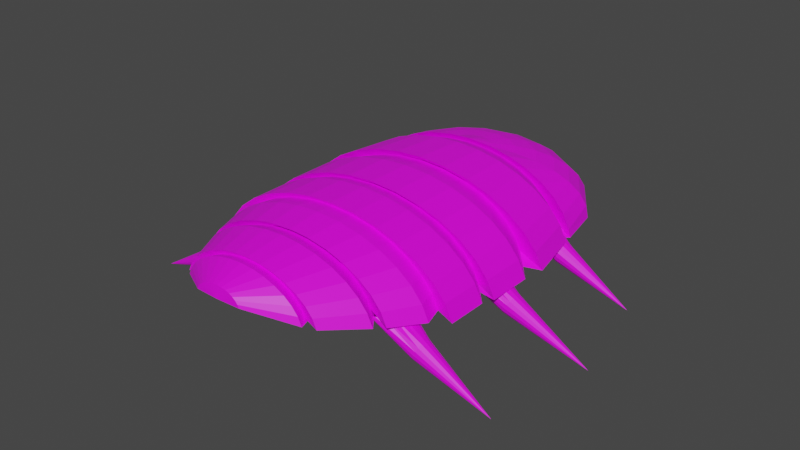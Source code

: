# Source: bug-sprite.blend  (saved by Blender 2.92.15; exported with 4.5.12 LTS)
import bpy
from mathutils import Matrix  # noqa: F401  (used for matrix-valued properties, if any)

bpy.ops.wm.read_factory_settings(use_empty=True)
scene = bpy.context.scene
scene.name = 'Scene'

# ---- collections
col_collection = bpy.data.collections.new('Collection'); scene.collection.children.link(col_collection)

# ---- images (referenced by path relative to the original .blend; pixels are not part of the script)
import os
ASSET_DIR = os.environ.get("B2B_ASSET_DIR", "")  # directory of the original .blend (textures are referenced by path, not embedded)
HERE = os.path.dirname(os.path.abspath(__file__))  # packed textures are extracted next to this script under _unpacked/

def load_image(name, relpath, width, height, colorspace="sRGB"):
    """Load a texture the original file referenced (path relative to the .blend, or extracted next to this script)."""
    p = next((c for c in (os.path.join(HERE, relpath), os.path.join(ASSET_DIR, relpath)) if relpath and os.path.exists(c)), "")
    if p:
        img = bpy.data.images.load(p, check_existing=True)
        img.name = name
    else:  # same state as the original file: an image datablock whose file is absent (Cycles renders it pink)
        img = bpy.data.images.new(name, width, height)
        img.source = "FILE"
        img.filepath = "//" + (relpath or name)
    img.colorspace_settings.name = colorspace
    return img
img_shell_png = load_image('shell.png', 'shell.png', 1024, 1024, 'sRGB')

# ---- materials (node trees are filled in below, after node groups)
mat_material_001 = bpy.data.materials.new('Material.001')
mat_material_001.use_transparent_shadow = False
mat_material_002 = bpy.data.materials.new('Material.002')
mat_material_002.use_transparent_shadow = False
mat_material_003 = bpy.data.materials.new('Material.003')
mat_material_003.use_transparent_shadow = False
mat_material_004 = bpy.data.materials.new('Material.004')
mat_material_004.use_transparent_shadow = False

# ---- material node trees
mat_material_001.use_nodes = True; mat_material_001.node_tree.nodes.clear()
_N = mat_material_001.node_tree.nodes; _L = mat_material_001.node_tree.links
n0 = _N.new('ShaderNodeBsdfPrincipled'); n0.name = 'Principled BSDF'; n0.location = (10, 300)
n0.distribution = 'GGX'
n0.subsurface_method = 'BURLEY'
n0.inputs[3].default_value = 1.45
n0.inputs[27].default_value = (0.0, 0.0, 0.0, 1.0)
n0.inputs[28].default_value = 1.0
n1 = _N.new('ShaderNodeOutputMaterial'); n1.name = 'Material Output'; n1.location = (300, 300)
n2 = _N.new('ShaderNodeTexImage'); n2.name = 'Image Texture'; n2.location = (-280, 280)
n2.image = img_shell_png
_L.new(n0.outputs[0], n1.inputs[0])
_L.new(n2.outputs[0], n0.inputs[0])
n1.is_active_output = True
mat_material_002.use_nodes = True; mat_material_002.node_tree.nodes.clear()
_N = mat_material_002.node_tree.nodes; _L = mat_material_002.node_tree.links
n0 = _N.new('ShaderNodeBsdfPrincipled'); n0.name = 'Principled BSDF'; n0.location = (10, 300)
n0.distribution = 'GGX'
n0.subsurface_method = 'BURLEY'
n0.inputs[3].default_value = 1.45
n0.inputs[27].default_value = (0.0, 0.0, 0.0, 1.0)
n0.inputs[28].default_value = 1.0
n1 = _N.new('ShaderNodeOutputMaterial'); n1.name = 'Material Output'; n1.location = (300, 300)
n2 = _N.new('ShaderNodeTexImage'); n2.name = 'Image Texture'; n2.location = (-280, 280)
n2.image = img_shell_png
_L.new(n0.outputs[0], n1.inputs[0])
_L.new(n2.outputs[0], n0.inputs[0])
n1.is_active_output = True
mat_material_003.use_nodes = True; mat_material_003.node_tree.nodes.clear()
_N = mat_material_003.node_tree.nodes; _L = mat_material_003.node_tree.links
n0 = _N.new('ShaderNodeBsdfPrincipled'); n0.name = 'Principled BSDF'; n0.location = (10, 300)
n0.distribution = 'GGX'
n0.subsurface_method = 'BURLEY'
n0.inputs[3].default_value = 1.45
n0.inputs[27].default_value = (0.0, 0.0, 0.0, 1.0)
n0.inputs[28].default_value = 1.0
n1 = _N.new('ShaderNodeOutputMaterial'); n1.name = 'Material Output'; n1.location = (300, 300)
n2 = _N.new('ShaderNodeTexImage'); n2.name = 'Image Texture'; n2.location = (-280, 280)
n2.image = img_shell_png
_L.new(n0.outputs[0], n1.inputs[0])
_L.new(n2.outputs[0], n0.inputs[0])
n1.is_active_output = True
mat_material_004.use_nodes = True; mat_material_004.node_tree.nodes.clear()
_N = mat_material_004.node_tree.nodes; _L = mat_material_004.node_tree.links
n0 = _N.new('ShaderNodeBsdfPrincipled'); n0.name = 'Principled BSDF'; n0.location = (10, 300)
n0.distribution = 'GGX'
n0.subsurface_method = 'BURLEY'
n0.inputs[3].default_value = 1.45
n0.inputs[27].default_value = (0.0, 0.0, 0.0, 1.0)
n0.inputs[28].default_value = 1.0
n1 = _N.new('ShaderNodeOutputMaterial'); n1.name = 'Material Output'; n1.location = (300, 300)
n2 = _N.new('ShaderNodeTexImage'); n2.name = 'Image Texture'; n2.location = (-280, 280)
n2.image = img_shell_png
_L.new(n0.outputs[0], n1.inputs[0])
_L.new(n2.outputs[0], n0.inputs[0])
n1.is_active_output = True

# ---- world
world_world = bpy.data.worlds.new('World'); scene.world = world_world
world_world.use_nodes = True; world_world.node_tree.nodes.clear()
_N = world_world.node_tree.nodes; _L = world_world.node_tree.links
n0 = _N.new('ShaderNodeOutputWorld'); n0.name = 'World Output'; n0.location = (300, 300)
n1 = _N.new('ShaderNodeBackground'); n1.name = 'Background'; n1.location = (10, 300)
n1.inputs[0].default_value = (0.05088, 0.05088, 0.05088, 1.0)
_L.new(n1.outputs[0], n0.inputs[0])
n0.is_active_output = True
world_world.color = (0.05088, 0.05088, 0.05088)
world_world.use_sun_shadow = False
world_world.sun_shadow_jitter_overblur = 0.0

# ---- meshes
me_sphere = bpy.data.meshes.new('Sphere')
me_sphere.from_pydata([(-0.01945, 0.38, 0.3861), (-0.01945, 0.7653, 0.2784), (-0.01945, 0.8589, 0.2187), (-0.01945, 0.9285, 0.1507), (-0.01945, 0.9713, 0.07681), (-0.01945, 0.9858, 2.923e-08), (0.03674, 0.3688, 0.3861), (0.09077, 0.4992, 0.3637), (0.1406, 0.6195, 0.3273), (0.1842, 0.7248, 0.2784), (0.22, 0.8113, 0.2187), (0.2466, 0.8756, 0.1507), (0.263, 0.9151, 0.07681), (0.2686, 0.9285, 2.923e-08), (0.08438, 0.337, 0.3861), (0.1842, 0.4368, 0.3637), (0.2762, 0.5288, 0.3273), (0.3569, 0.6095, 0.2784), (0.423, 0.6756, 0.2187), (0.4722, 0.7248, 0.1507), (0.5025, 0.7551, 0.07681), (0.5127, 0.7653, 2.923e-08), (0.1162, 0.2893, 0.3861), (0.2466, 0.3434, 0.3637), (0.3669, 0.3932, 0.3273), (0.4722, 0.4368, 0.2784), (0.5587, 0.4726, 0.2187), (0.623, 0.4992, 0.1507), (0.6625, 0.5156, 0.07681), (0.6759, 0.5212, 2.923e-08), (0.1274, 0.2332, 0.4163), (0.2686, 0.2332, 0.3895), (0.3987, 0.2332, 0.3458), (0.5127, 0.2332, 0.287), (0.6063, 0.2332, 0.2154), (0.6759, 0.2332, 0.1338), (0.7187, 0.2332, 0.04512), (0.7332, 0.2332, -0.001404), (-0.01945, 0.2332, 0.4261), (-0.1663, 0.2332, 0.4163), (-0.3075, 0.2332, 0.3895), (-0.4376, 0.2332, 0.3458), (-0.5516, 0.2332, 0.287), (-0.6452, 0.2332, 0.2154), (-0.7148, 0.2332, 0.1338), (-0.7576, 0.2332, 0.04512), (-0.7721, 0.2332, -0.001404), (-0.1551, 0.2893, 0.3861), (-0.2855, 0.3434, 0.3637), (-0.4058, 0.3932, 0.3273), (-0.5111, 0.4368, 0.2784), (-0.5976, 0.4726, 0.2187), (-0.6619, 0.4992, 0.1507), (-0.7014, 0.5156, 0.07681), (-0.7148, 0.5212, 2.923e-08), (-0.1233, 0.337, 0.3861), (-0.2231, 0.4368, 0.3637), (-0.3151, 0.5288, 0.3273), (-0.3958, 0.6095, 0.2784), (-0.4619, 0.6756, 0.2187), (-0.5111, 0.7248, 0.1507), (-0.5414, 0.7551, 0.07681), (-0.5516, 0.7653, 2.923e-08), (-0.07564, 0.3688, 0.3861), (-0.1297, 0.4992, 0.3637), (-0.1795, 0.6195, 0.3273), (-0.2231, 0.7248, 0.2784), (-0.2589, 0.8113, 0.2187), (-0.2855, 0.8756, 0.1507), (-0.3019, 0.9151, 0.07681), (-0.3075, 0.9285, 2.923e-08), (-0.01945, 0.5212, 0.3637), (-0.01945, 0.6513, 0.3273), (0.09474, 0.2726, 0.3761), (0.2045, 0.2726, 0.3552), (0.3057, 0.2726, 0.3212), (0.3944, 0.2726, 0.2755), (0.4672, 0.2726, 0.2198), (0.5213, 0.2726, 0.1563), (0.5546, 0.2726, 0.08735), (0.7077, 0.2726, 0.01566), (-0.01945, 0.2726, 0.3831), (-0.1336, 0.2726, 0.3761), (-0.2434, 0.2726, 0.3552), (-0.3446, 0.2726, 0.3212), (-0.4333, 0.2726, 0.2755), (-0.5061, 0.2726, 0.2198), (-0.5602, 0.2726, 0.1563), (-0.5935, 0.2726, 0.08735), (-0.7279, 0.2726, 0.01566), (0.1387, 0.1148, 0.4303), (0.2908, 0.1148, 0.4014), (0.431, 0.1148, 0.3543), (0.5538, 0.1148, 0.291), (0.6547, 0.1148, 0.2139), (0.7296, 0.1148, 0.1259), (0.7757, 0.1148, 0.03044), (-0.01945, 0.1148, 0.4401), (-0.1776, 0.1148, 0.4303), (-0.3297, 0.1148, 0.4014), (-0.4699, 0.1148, 0.3543), (-0.5927, 0.1148, 0.291), (-0.6936, 0.1148, 0.2139), (-0.7685, 0.1148, 0.1259), (-0.8146, 0.1148, 0.03044), (0.1528, -0.2363, 0.4477), (0.3184, -0.2363, 0.4162), (0.4711, -0.2363, 0.365), (0.6049, -0.2363, 0.296), (0.7147, -0.2363, 0.212), (0.7963, -0.2363, 0.1162), (0.8465, -0.2363, 0.02258), (-0.01945, -0.2363, 0.4584), (-0.1917, -0.2363, 0.4477), (-0.3573, -0.2363, 0.4162), (-0.51, -0.2363, 0.365), (-0.6438, -0.2363, 0.296), (-0.7536, -0.2363, 0.212), (-0.8352, -0.2363, 0.1162), (-0.8854, -0.2363, 0.02258), (0.1175, -0.1961, 0.4132), (0.2492, -0.1961, 0.3881), (0.3706, -0.1961, 0.3474), (0.477, -0.1961, 0.2926), (0.5644, -0.1961, 0.2258), (0.6292, -0.1961, 0.1496), (0.6692, -0.1961, 0.0669), (-0.01945, -0.1961, 0.4217), (-0.1564, -0.1961, 0.4132), (-0.2881, -0.1961, 0.3881), (-0.4095, -0.1961, 0.3474), (-0.5159, -0.1961, 0.2926), (-0.6032, -0.1961, 0.2258), (-0.6681, -0.1961, 0.1496), (-0.7081, -0.1961, 0.0669), (0.1483, -0.3695, 0.4433), (0.3097, -0.3695, 0.4126), (0.4583, -0.3695, 0.3627), (0.5887, -0.3695, 0.2956), (0.6956, -0.3695, 0.2138), (0.7751, -0.3695, 0.1204), (0.824, -0.3695, 0.01916), (-0.01945, -0.3695, 0.4537), (-0.1872, -0.3695, 0.4433), (-0.3486, -0.3695, 0.4126), (-0.4972, -0.3695, 0.3627), (-0.6275, -0.3695, 0.2956), (-0.7345, -0.3695, 0.2138), (-0.814, -0.3695, 0.1204), (-0.8629, -0.3695, 0.01916), (0.1483, -0.6585, 0.4433), (0.3097, -0.6585, 0.4126), (0.4583, -0.6585, 0.3627), (0.5887, -0.6585, 0.2956), (0.6956, -0.6585, 0.2138), (0.7751, -0.6585, 0.1204), (0.824, -0.6585, 0.01916), (-0.01945, -0.6585, 0.4537), (-0.1872, -0.6585, 0.4433), (-0.3486, -0.6585, 0.4126), (-0.4972, -0.6585, 0.3627), (-0.6275, -0.6585, 0.2956), (-0.7345, -0.6585, 0.2138), (-0.814, -0.6585, 0.1204), (-0.8629, -0.6585, 0.01916), (0.1235, -0.6286, 0.419), (0.2609, -0.6286, 0.3929), (0.3875, -0.6286, 0.3504), (0.4985, -0.6286, 0.2932), (0.5896, -0.6286, 0.2235), (0.6573, -0.6286, 0.144), (0.699, -0.6286, 0.05772), (-0.01945, -0.6286, 0.4279), (-0.1624, -0.6286, 0.419), (-0.2998, -0.6286, 0.3929), (-0.4264, -0.6286, 0.3504), (-0.5374, -0.6286, 0.2932), (-0.6285, -0.6286, 0.2235), (-0.6962, -0.6286, 0.144), (-0.7379, -0.6286, 0.05772), (0.1439, -0.7349, 0.439), (0.3009, -0.7349, 0.4091), (0.4456, -0.7349, 0.3605), (0.5725, -0.7349, 0.2952), (0.6766, -0.7349, 0.2155), (0.7539, -0.7349, 0.1247), (0.8016, -0.7349, 0.02608), (-0.01945, -0.7349, 0.4491), (-0.1828, -0.7349, 0.439), (-0.3398, -0.7349, 0.4091), (-0.4845, -0.7349, 0.3605), (-0.6114, -0.7349, 0.2952), (-0.7155, -0.7349, 0.2155), (-0.7928, -0.7349, 0.1247), (-0.8404, -0.7349, 0.02608), (0.1439, -0.9918, 0.439), (0.3009, -0.9918, 0.4091), (0.4456, -0.9918, 0.3605), (0.5725, -0.9918, 0.2952), (0.6766, -0.9918, 0.2155), (0.7539, -0.9918, 0.1247), (0.8016, -0.9918, 0.02608), (-0.01945, -0.9918, 0.4491), (-0.1828, -0.9918, 0.439), (-0.3398, -0.9918, 0.4091), (-0.4845, -0.9918, 0.3605), (-0.6114, -0.9918, 0.2952), (-0.7155, -0.9918, 0.2155), (-0.7928, -0.9918, 0.1247), (-0.8404, -0.9918, 0.02608), (0.1234, -0.9775, 0.419), (0.2608, -0.9775, 0.3928), (0.3874, -0.9775, 0.3504), (0.4984, -0.9775, 0.2932), (0.5895, -0.9775, 0.2235), (0.6572, -0.9775, 0.144), (0.6989, -0.9775, 0.05775), (-0.01945, -0.9775, 0.4278), (-0.1623, -0.9775, 0.419), (-0.2997, -0.9775, 0.3928), (-0.4263, -0.9775, 0.3504), (-0.5373, -0.9775, 0.2932), (-0.6284, -0.9775, 0.2235), (-0.6961, -0.9775, 0.144), (-0.7378, -0.9775, 0.05775), (0.1294, -1.091, 0.4248), (0.2725, -1.091, 0.3976), (0.4044, -1.091, 0.3533), (0.52, -1.091, 0.2937), (0.6148, -1.091, 0.2212), (0.6853, -1.091, 0.1384), (0.7287, -1.091, 0.04854), (-0.01945, -1.091, 0.434), (-0.1683, -1.091, 0.4248), (-0.3114, -1.091, 0.3976), (-0.4433, -1.091, 0.3533), (-0.5589, -1.091, 0.2937), (-0.6537, -1.091, 0.2212), (-0.7242, -1.091, 0.1384), (-0.7676, -1.091, 0.04854), (0.1099, -1.3, 0.4057), (0.2342, -1.3, 0.3821), (0.3488, -1.3, 0.3436), (0.4493, -1.3, 0.2919), (0.5317, -1.3, 0.2288), (0.593, -1.3, 0.1568), (0.6307, -1.3, 0.07878), (-0.01945, -1.3, 0.4137), (-0.1488, -1.3, 0.4057), (-0.2731, -1.3, 0.3821), (-0.3877, -1.3, 0.3436), (-0.4882, -1.3, 0.2919), (-0.5706, -1.3, 0.2288), (-0.6319, -1.3, 0.1568), (-0.6696, -1.3, 0.07878), (0.08287, -1.264, 0.3793), (0.1813, -1.264, 0.3606), (0.2719, -1.264, 0.3302), (0.3514, -1.264, 0.2892), (0.4166, -1.264, 0.2393), (0.4651, -1.264, 0.1824), (0.4949, -1.264, 0.1206), (-0.01945, -1.264, 0.3857), (-0.1218, -1.264, 0.3793), (-0.2202, -1.264, 0.3606), (-0.3108, -1.264, 0.3302), (-0.3903, -1.264, 0.2892), (-0.4555, -1.264, 0.2393), (-0.504, -1.264, 0.1824), (-0.5338, -1.264, 0.1206), (0.1025, -1.36, 0.3986), (0.2198, -1.36, 0.3762), (0.3279, -1.36, 0.34), (0.4227, -1.36, 0.2911), (0.5004, -1.36, 0.2317), (0.5582, -1.36, 0.1638), (0.5938, -1.36, 0.09016), (-0.01945, -1.36, 0.4061), (-0.1414, -1.36, 0.3986), (-0.2587, -1.36, 0.3762), (-0.3668, -1.36, 0.34), (-0.4616, -1.36, 0.2911), (-0.5393, -1.36, 0.2317), (-0.5971, -1.36, 0.1638), (-0.6327, -1.36, 0.09016), (0.07267, -1.599, 0.3694), (0.1612, -1.599, 0.3525), (0.2429, -1.599, 0.3251), (0.3144, -1.599, 0.2882), (0.3731, -1.599, 0.2433), (0.4168, -1.599, 0.1921), (0.4436, -1.599, 0.1365), (-0.01945, -1.599, 0.3751), (-0.1116, -1.599, 0.3694), (-0.2001, -1.599, 0.3525), (-0.2818, -1.599, 0.3251), (-0.3533, -1.599, 0.2882), (-0.412, -1.599, 0.2433), (-0.4557, -1.599, 0.1921), (-0.4825, -1.599, 0.1365), (0.05411, -1.584, 0.3512), (0.1248, -1.584, 0.3377), (0.19, -1.584, 0.3159), (0.2472, -1.584, 0.2864), (0.2941, -1.584, 0.2506), (0.3289, -1.584, 0.2096), (0.3504, -1.584, 0.1652), (-0.01945, -1.584, 0.3558), (-0.09301, -1.584, 0.3512), (-0.1637, -1.584, 0.3377), (-0.2289, -1.584, 0.3159), (-0.2861, -1.584, 0.2864), (-0.333, -1.584, 0.2506), (-0.3678, -1.584, 0.2096), (-0.3893, -1.584, 0.1652), (0.06164, -1.643, 0.3586), (0.1396, -1.643, 0.3437), (0.2115, -1.643, 0.3196), (0.2745, -1.643, 0.2872), (0.3261, -1.643, 0.2476), (0.3646, -1.643, 0.2025), (0.3882, -1.643, 0.1536), (-0.01945, -1.643, 0.3636), (-0.1005, -1.643, 0.3586), (-0.1785, -1.643, 0.3437), (-0.2504, -1.643, 0.3196), (-0.3133, -1.643, 0.2872), (-0.365, -1.643, 0.2476), (-0.4034, -1.643, 0.2025), (-0.4271, -1.643, 0.1536), (0.01011, -1.805, 0.3082), (0.03854, -1.805, 0.3028), (0.06474, -1.805, 0.294), (0.0877, -1.805, 0.2821), (0.1065, -1.805, 0.2677), (0.1205, -1.805, 0.2513), (0.1292, -1.805, 0.2334), (-0.01945, -1.805, 0.31), (-0.04901, -1.805, 0.3082), (-0.07744, -1.805, 0.3028), (-0.1036, -1.805, 0.294), (-0.1266, -1.805, 0.2821), (-0.1454, -1.805, 0.2677), (-0.1594, -1.805, 0.2513), (-0.1681, -1.805, 0.2334), (-0.01945, -1.818, 0.2399), (-0.01945, -0.5728, 0.06559)], [], [(72, 71, 7, 8), (1, 72, 8, 9), (2, 1, 9, 10), (3, 2, 10, 11), (4, 3, 11, 12), (5, 4, 12, 13), (0, 38, 6), (71, 0, 6, 7), (7, 6, 14, 15), (8, 7, 15, 16), (9, 8, 16, 17), (10, 9, 17, 18), (11, 10, 18, 19), (12, 11, 19, 20), (13, 12, 20, 21), (6, 38, 14), (19, 18, 26, 27), (20, 19, 27, 28), (21, 20, 28, 29), (14, 38, 22), (15, 14, 22, 23), (16, 15, 23, 24), (17, 16, 24, 25), (18, 17, 25, 26), (24, 23, 31, 32), (25, 24, 32, 33), (26, 25, 33, 34), (27, 26, 34, 35), (28, 27, 35, 36), (29, 28, 36, 37), (22, 38, 30), (23, 22, 30, 31), (40, 39, 47, 48), (41, 40, 48, 49), (42, 41, 49, 50), (43, 42, 50, 51), (44, 43, 51, 52), (45, 44, 52, 53), (46, 45, 53, 54), (39, 38, 47), (52, 51, 59, 60), (53, 52, 60, 61), (54, 53, 61, 62), (47, 38, 55), (48, 47, 55, 56), (49, 48, 56, 57), (50, 49, 57, 58), (51, 50, 58, 59), (56, 55, 63, 64), (57, 56, 64, 65), (58, 57, 65, 66), (59, 58, 66, 67), (60, 59, 67, 68), (61, 60, 68, 69), (62, 61, 69, 70), (55, 38, 63), (68, 67, 2, 3), (69, 68, 3, 4), (70, 69, 4, 5), (63, 38, 0), (64, 63, 0, 71), (65, 64, 71, 72), (66, 65, 72, 1), (67, 66, 1, 2), (38, 39, 82, 81), (36, 35, 78, 79), (44, 45, 88, 87), (37, 36, 79, 80), (45, 46, 89, 88), (31, 30, 73, 74), (39, 40, 83, 82), (32, 31, 74, 75), (40, 41, 84, 83), (33, 32, 75, 76), (41, 42, 85, 84), (34, 33, 76, 77), (42, 43, 86, 85), (30, 38, 81, 73), (35, 34, 77, 78), (43, 44, 87, 86), (79, 78, 95, 96), (73, 81, 97, 90), (82, 83, 99, 98), (74, 73, 90, 91), (81, 82, 98, 97), (83, 84, 100, 99), (75, 74, 91, 92), (84, 85, 101, 100), (76, 75, 92, 93), (85, 86, 102, 101), (77, 76, 93, 94), (86, 87, 103, 102), (78, 77, 94, 95), (87, 88, 104, 103), (100, 101, 116, 115), (93, 92, 107, 108), (101, 102, 117, 116), (94, 93, 108, 109), (102, 103, 118, 117), (95, 94, 109, 110), (103, 104, 119, 118), (96, 95, 110, 111), (90, 97, 112, 105), (98, 99, 114, 113), (91, 90, 105, 106), (97, 98, 113, 112), (99, 100, 115, 114), (92, 91, 106, 107), (105, 112, 127, 120), (113, 114, 129, 128), (106, 105, 120, 121), (112, 113, 128, 127), (114, 115, 130, 129), (107, 106, 121, 122), (115, 116, 131, 130), (108, 107, 122, 123), (116, 117, 132, 131), (109, 108, 123, 124), (117, 118, 133, 132), (110, 109, 124, 125), (118, 119, 134, 133), (111, 110, 125, 126), (123, 122, 137, 138), (132, 133, 148, 147), (124, 123, 138, 139), (133, 134, 149, 148), (125, 124, 139, 140), (120, 127, 142, 135), (126, 125, 140, 141), (127, 128, 143, 142), (128, 129, 144, 143), (129, 130, 145, 144), (121, 120, 135, 136), (130, 131, 146, 145), (122, 121, 136, 137), (131, 132, 147, 146), (147, 148, 163, 162), (139, 138, 153, 154), (148, 149, 164, 163), (140, 139, 154, 155), (135, 142, 157, 150), (141, 140, 155, 156), (142, 143, 158, 157), (143, 144, 159, 158), (144, 145, 160, 159), (136, 135, 150, 151), (145, 146, 161, 160), (137, 136, 151, 152), (146, 147, 162, 161), (138, 137, 152, 153), (163, 164, 179, 178), (155, 154, 169, 170), (150, 157, 172, 165), (156, 155, 170, 171), (157, 158, 173, 172), (158, 159, 174, 173), (159, 160, 175, 174), (151, 150, 165, 166), (160, 161, 176, 175), (152, 151, 166, 167), (161, 162, 177, 176), (153, 152, 167, 168), (162, 163, 178, 177), (154, 153, 168, 169), (170, 169, 184, 185), (165, 172, 187, 180), (171, 170, 185, 186), (172, 173, 188, 187), (173, 174, 189, 188), (174, 175, 190, 189), (166, 165, 180, 181), (175, 176, 191, 190), (167, 166, 181, 182), (176, 177, 192, 191), (168, 167, 182, 183), (177, 178, 193, 192), (169, 168, 183, 184), (178, 179, 194, 193), (180, 187, 202, 195), (186, 185, 200, 201), (187, 188, 203, 202), (188, 189, 204, 203), (189, 190, 205, 204), (181, 180, 195, 196), (190, 191, 206, 205), (182, 181, 196, 197), (191, 192, 207, 206), (183, 182, 197, 198), (192, 193, 208, 207), (184, 183, 198, 199), (193, 194, 209, 208), (185, 184, 199, 200), (201, 200, 215, 216), (202, 203, 218, 217), (203, 204, 219, 218), (204, 205, 220, 219), (196, 195, 210, 211), (205, 206, 221, 220), (197, 196, 211, 212), (206, 207, 222, 221), (198, 197, 212, 213), (207, 208, 223, 222), (199, 198, 213, 214), (208, 209, 224, 223), (200, 199, 214, 215), (195, 202, 217, 210), (217, 218, 233, 232), (218, 219, 234, 233), (219, 220, 235, 234), (211, 210, 225, 226), (220, 221, 236, 235), (212, 211, 226, 227), (221, 222, 237, 236), (213, 212, 227, 228), (222, 223, 238, 237), (214, 213, 228, 229), (223, 224, 239, 238), (215, 214, 229, 230), (210, 217, 232, 225), (216, 215, 230, 231), (234, 235, 250, 249), (226, 225, 240, 241), (235, 236, 251, 250), (227, 226, 241, 242), (236, 237, 252, 251), (228, 227, 242, 243), (237, 238, 253, 252), (229, 228, 243, 244), (238, 239, 254, 253), (230, 229, 244, 245), (225, 232, 247, 240), (231, 230, 245, 246), (232, 233, 248, 247), (233, 234, 249, 248), (249, 250, 265, 264), (241, 240, 255, 256), (250, 251, 266, 265), (242, 241, 256, 257), (251, 252, 267, 266), (243, 242, 257, 258), (252, 253, 268, 267), (244, 243, 258, 259), (253, 254, 269, 268), (245, 244, 259, 260), (240, 247, 262, 255), (246, 245, 260, 261), (247, 248, 263, 262), (248, 249, 264, 263), (256, 255, 270, 271), (265, 266, 281, 280), (257, 256, 271, 272), (266, 267, 282, 281), (258, 257, 272, 273), (267, 268, 283, 282), (259, 258, 273, 274), (268, 269, 284, 283), (260, 259, 274, 275), (255, 262, 277, 270), (261, 260, 275, 276), (262, 263, 278, 277), (263, 264, 279, 278), (264, 265, 280, 279), (280, 281, 296, 295), (272, 271, 286, 287), (281, 282, 297, 296), (273, 272, 287, 288), (282, 283, 298, 297), (274, 273, 288, 289), (283, 284, 299, 298), (275, 274, 289, 290), (270, 277, 292, 285), (276, 275, 290, 291), (277, 278, 293, 292), (278, 279, 294, 293), (279, 280, 295, 294), (271, 270, 285, 286), (296, 297, 312, 311), (288, 287, 302, 303), (297, 298, 313, 312), (289, 288, 303, 304), (298, 299, 314, 313), (290, 289, 304, 305), (285, 292, 307, 300), (291, 290, 305, 306), (292, 293, 308, 307), (293, 294, 309, 308), (294, 295, 310, 309), (286, 285, 300, 301), (295, 296, 311, 310), (287, 286, 301, 302), (303, 302, 317, 318), (312, 313, 328, 327), (304, 303, 318, 319), (313, 314, 329, 328), (305, 304, 319, 320), (300, 307, 322, 315), (306, 305, 320, 321), (307, 308, 323, 322), (308, 309, 324, 323), (309, 310, 325, 324), (301, 300, 315, 316), (310, 311, 326, 325), (302, 301, 316, 317), (311, 312, 327, 326), (327, 328, 343, 342), (319, 318, 333, 334), (328, 329, 344, 343), (320, 319, 334, 335), (315, 322, 337, 330), (321, 320, 335, 336), (322, 323, 338, 337), (323, 324, 339, 338), (324, 325, 340, 339), (316, 315, 330, 331), (325, 326, 341, 340), (317, 316, 331, 332), (326, 327, 342, 341), (318, 317, 332, 333), (336, 335, 345), (337, 338, 345), (338, 339, 345), (339, 340, 345), (331, 330, 345), (340, 341, 345), (332, 331, 345), (341, 342, 345), (333, 332, 345), (342, 343, 345), (334, 333, 345), (343, 344, 345), (335, 334, 345), (330, 337, 345), (46, 54, 346), (276, 291, 346), (194, 179, 346), (291, 306, 346), (79, 96, 346), (306, 321, 346), (37, 80, 346), (104, 88, 346), (126, 141, 346), (209, 194, 346), (89, 46, 346), (321, 336, 346), (141, 156, 346), (156, 171, 346), (70, 5, 346), (171, 186, 346), (134, 119, 346), (224, 209, 346), (54, 62, 346), (239, 224, 346), (186, 201, 346), (111, 126, 346), (254, 239, 346), (201, 216, 346), (88, 89, 346), (5, 13, 346), (21, 29, 346), (216, 231, 346), (269, 254, 346), (231, 246, 346), (284, 269, 346), (13, 21, 346), (299, 284, 346), (314, 299, 346), (119, 104, 346), (246, 261, 346), (62, 70, 346), (345, 344, 346), (179, 164, 346), (29, 37, 346), (329, 314, 346), (96, 111, 346), (261, 276, 346), (149, 134, 346), (336, 345, 346), (344, 329, 346), (80, 79, 346), (164, 149, 346)])
_uv = me_sphere.uv_layers.new(name='UVMap')
_uv.uv.foreach_set('vector', [0.5022, 0.6476, 0.502, 0.6281, 0.5203, 0.6251, 0.5279, 0.6435, 0.5023, 0.6652, 0.5022, 0.6476, 0.5279, 0.6435, 0.5346, 0.6601, 0.5024, 0.6808, 0.5023, 0.6652, 0.5346, 0.6601, 0.5404, 0.675, 0.5024, 0.6948, 0.5024, 0.6808, 0.5404, 0.675, 0.5455, 0.6882, 0.5023, 0.7075, 0.5024, 0.6948, 0.5455, 0.6882, 0.55, 0.7004, 0.5022, 0.7199, 0.5023, 0.7075, 0.55, 0.7004, 0.5545, 0.7122, 0.5017, 0.6065, 0.5015, 0.5825, 0.5115, 0.6048, 0.502, 0.6281, 0.5017, 0.6065, 0.5115, 0.6048, 0.5203, 0.6251, 0.5203, 0.6251, 0.5115, 0.6048, 0.52, 0.6002, 0.5364, 0.6165, 0.5279, 0.6435, 0.5203, 0.6251, 0.5364, 0.6165, 0.5509, 0.6318, 0.5346, 0.6601, 0.5279, 0.6435, 0.5509, 0.6318, 0.5635, 0.6458, 0.5404, 0.675, 0.5346, 0.6601, 0.5635, 0.6458, 0.5745, 0.6583, 0.5455, 0.6882, 0.5404, 0.675, 0.5745, 0.6583, 0.5841, 0.6695, 0.55, 0.7004, 0.5455, 0.6882, 0.5841, 0.6695, 0.5928, 0.6798, 0.5545, 0.7122, 0.55, 0.7004, 0.5928, 0.6798, 0.6013, 0.6897, 0.5115, 0.6048, 0.5015, 0.5825, 0.52, 0.6002, 0.5841, 0.6695, 0.5745, 0.6583, 0.6012, 0.6326, 0.6142, 0.6407, 0.5928, 0.6798, 0.5841, 0.6695, 0.6142, 0.6407, 0.626, 0.6479, 0.6013, 0.6897, 0.5928, 0.6798, 0.626, 0.6479, 0.6378, 0.655, 0.52, 0.6002, 0.5015, 0.5825, 0.5261, 0.593, 0.5364, 0.6165, 0.52, 0.6002, 0.5261, 0.593, 0.5486, 0.6031, 0.5509, 0.6318, 0.5364, 0.6165, 0.5486, 0.6031, 0.5688, 0.6135, 0.5635, 0.6458, 0.5509, 0.6318, 0.5688, 0.6135, 0.5863, 0.6235, 0.5745, 0.6583, 0.5635, 0.6458, 0.5863, 0.6235, 0.6012, 0.6326, 0.5688, 0.6135, 0.5486, 0.6031, 0.5539, 0.5853, 0.5786, 0.5894, 0.5863, 0.6235, 0.5688, 0.6135, 0.5786, 0.5894, 0.6008, 0.595, 0.6012, 0.6326, 0.5863, 0.6235, 0.6008, 0.595, 0.6196, 0.6013, 0.6142, 0.6407, 0.6012, 0.6326, 0.6196, 0.6013, 0.6356, 0.6071, 0.626, 0.6479, 0.6142, 0.6407, 0.6356, 0.6071, 0.6502, 0.6118, 0.6378, 0.655, 0.626, 0.6479, 0.6502, 0.6118, 0.6658, 0.6151, 0.5261, 0.593, 0.5015, 0.5825, 0.528, 0.5828, 0.5486, 0.6031, 0.5261, 0.593, 0.528, 0.5828, 0.5539, 0.5853, 0.4494, 0.5862, 0.4751, 0.5832, 0.4773, 0.5933, 0.4551, 0.6038, 0.4249, 0.5909, 0.4494, 0.5862, 0.4551, 0.6038, 0.4353, 0.6146, 0.4031, 0.5969, 0.4249, 0.5909, 0.4353, 0.6146, 0.4182, 0.6249, 0.3847, 0.6036, 0.4031, 0.5969, 0.4182, 0.6249, 0.4035, 0.6343, 0.369, 0.6097, 0.3847, 0.6036, 0.4035, 0.6343, 0.3908, 0.6424, 0.3548, 0.6146, 0.369, 0.6097, 0.3908, 0.6424, 0.3793, 0.6496, 0.3397, 0.6183, 0.3548, 0.6146, 0.3793, 0.6496, 0.3681, 0.6565, 0.4751, 0.5832, 0.5015, 0.5825, 0.4773, 0.5933, 0.3908, 0.6424, 0.4035, 0.6343, 0.4305, 0.6592, 0.4211, 0.6703, 0.3793, 0.6496, 0.3908, 0.6424, 0.4211, 0.6703, 0.4124, 0.6803, 0.3681, 0.6565, 0.3793, 0.6496, 0.4124, 0.6803, 0.4041, 0.69, 0.4773, 0.5933, 0.5015, 0.5825, 0.4835, 0.6004, 0.4551, 0.6038, 0.4773, 0.5933, 0.4835, 0.6004, 0.4675, 0.617, 0.4353, 0.6146, 0.4551, 0.6038, 0.4675, 0.617, 0.4534, 0.6325, 0.4182, 0.6249, 0.4353, 0.6146, 0.4534, 0.6325, 0.4412, 0.6466, 0.4035, 0.6343, 0.4182, 0.6249, 0.4412, 0.6466, 0.4305, 0.6592, 0.4675, 0.617, 0.4835, 0.6004, 0.492, 0.6049, 0.4837, 0.6253, 0.4534, 0.6325, 0.4675, 0.617, 0.4837, 0.6253, 0.4765, 0.6438, 0.4412, 0.6466, 0.4534, 0.6325, 0.4765, 0.6438, 0.4701, 0.6605, 0.4305, 0.6592, 0.4412, 0.6466, 0.4701, 0.6605, 0.4645, 0.6753, 0.4211, 0.6703, 0.4305, 0.6592, 0.4645, 0.6753, 0.4595, 0.6885, 0.4124, 0.6803, 0.4211, 0.6703, 0.4595, 0.6885, 0.4548, 0.7005, 0.4041, 0.69, 0.4124, 0.6803, 0.4548, 0.7005, 0.4503, 0.7121, 0.4835, 0.6004, 0.5015, 0.5825, 0.492, 0.6049, 0.4595, 0.6885, 0.4645, 0.6753, 0.5024, 0.6808, 0.5024, 0.6948, 0.4548, 0.7005, 0.4595, 0.6885, 0.5024, 0.6948, 0.5023, 0.7075, 0.4503, 0.7121, 0.4548, 0.7005, 0.5023, 0.7075, 0.5022, 0.7199, 0.492, 0.6049, 0.5015, 0.5825, 0.5017, 0.6065, 0.4837, 0.6253, 0.492, 0.6049, 0.5017, 0.6065, 0.502, 0.6281, 0.4765, 0.6438, 0.4837, 0.6253, 0.502, 0.6281, 0.5022, 0.6476, 0.4701, 0.6605, 0.4765, 0.6438, 0.5022, 0.6476, 0.5023, 0.6652, 0.4645, 0.6753, 0.4701, 0.6605, 0.5023, 0.6652, 0.5024, 0.6808, 0.5015, 0.5825, 0.4751, 0.5832, 0.4794, 0.5733, 0.5014, 0.573, 0.6502, 0.6118, 0.6356, 0.6071, 0.6237, 0.5822, 0.6398, 0.585, 0.369, 0.6097, 0.3548, 0.6146, 0.3642, 0.588, 0.38, 0.5848, 0.6658, 0.6151, 0.6502, 0.6118, 0.6398, 0.585, 0.6543, 0.5879, 0.3548, 0.6146, 0.3397, 0.6183, 0.35, 0.5912, 0.3642, 0.588, 0.5539, 0.5853, 0.528, 0.5828, 0.5234, 0.5729, 0.5451, 0.5739, 0.4751, 0.5832, 0.4494, 0.5862, 0.4578, 0.5747, 0.4794, 0.5733, 0.5786, 0.5894, 0.5539, 0.5853, 0.5451, 0.5739, 0.5663, 0.5754, 0.4494, 0.5862, 0.4249, 0.5909, 0.4368, 0.5767, 0.4578, 0.5747, 0.6008, 0.595, 0.5786, 0.5894, 0.5663, 0.5754, 0.5868, 0.5773, 0.4249, 0.5909, 0.4031, 0.5969, 0.4165, 0.5791, 0.4368, 0.5767, 0.6196, 0.6013, 0.6008, 0.595, 0.5868, 0.5773, 0.6061, 0.5796, 0.4031, 0.5969, 0.3847, 0.6036, 0.3974, 0.5818, 0.4165, 0.5791, 0.528, 0.5828, 0.5015, 0.5825, 0.5014, 0.573, 0.5234, 0.5729, 0.6356, 0.6071, 0.6196, 0.6013, 0.6061, 0.5796, 0.6237, 0.5822, 0.3847, 0.6036, 0.369, 0.6097, 0.38, 0.5848, 0.3974, 0.5818, 0.6398, 0.585, 0.6237, 0.5822, 0.6563, 0.5469, 0.6742, 0.5493, 0.5234, 0.5729, 0.5014, 0.573, 0.501, 0.5444, 0.5309, 0.5442, 0.4794, 0.5733, 0.4578, 0.5747, 0.4421, 0.5458, 0.4713, 0.5448, 0.5451, 0.5739, 0.5234, 0.5729, 0.5309, 0.5442, 0.5601, 0.5445, 0.5014, 0.573, 0.4794, 0.5733, 0.4713, 0.5448, 0.501, 0.5444, 0.4578, 0.5747, 0.4368, 0.5767, 0.4142, 0.5468, 0.4421, 0.5458, 0.5663, 0.5754, 0.5451, 0.5739, 0.5601, 0.5445, 0.5881, 0.5449, 0.4368, 0.5767, 0.4165, 0.5791, 0.3887, 0.5478, 0.4142, 0.5468, 0.5868, 0.5773, 0.5663, 0.5754, 0.5881, 0.5449, 0.6138, 0.5452, 0.4165, 0.5791, 0.3974, 0.5818, 0.3661, 0.549, 0.3887, 0.5478, 0.6061, 0.5796, 0.5868, 0.5773, 0.6138, 0.5452, 0.6365, 0.5458, 0.3974, 0.5818, 0.38, 0.5848, 0.3465, 0.5507, 0.3661, 0.549, 0.6237, 0.5822, 0.6061, 0.5796, 0.6365, 0.5458, 0.6563, 0.5469, 0.38, 0.5848, 0.3642, 0.588, 0.3288, 0.5536, 0.3465, 0.5507, 0.4142, 0.5468, 0.3887, 0.5478, 0.3754, 0.4926, 0.4033, 0.4893, 0.6138, 0.5452, 0.5881, 0.5449, 0.5972, 0.4869, 0.6253, 0.4895, 0.3887, 0.5478, 0.3661, 0.549, 0.3512, 0.4963, 0.3754, 0.4926, 0.6365, 0.5458, 0.6138, 0.5452, 0.6253, 0.4895, 0.6496, 0.4925, 0.3661, 0.549, 0.3465, 0.5507, 0.3303, 0.4991, 0.3512, 0.4963, 0.6563, 0.5469, 0.6365, 0.5458, 0.6496, 0.4925, 0.6707, 0.4947, 0.3465, 0.5507, 0.3288, 0.5536, 0.31, 0.5003, 0.3303, 0.4991, 0.6742, 0.5493, 0.6563, 0.5469, 0.6707, 0.4947, 0.6911, 0.4952, 0.5309, 0.5442, 0.501, 0.5444, 0.5002, 0.4847, 0.5336, 0.4847, 0.4713, 0.5448, 0.4421, 0.5458, 0.4342, 0.487, 0.4668, 0.4855, 0.5601, 0.5445, 0.5309, 0.5442, 0.5336, 0.4847, 0.5663, 0.4854, 0.501, 0.5444, 0.4713, 0.5448, 0.4668, 0.4855, 0.5002, 0.4847, 0.4421, 0.5458, 0.4142, 0.5468, 0.4033, 0.4893, 0.4342, 0.487, 0.5881, 0.5449, 0.5601, 0.5445, 0.5663, 0.4854, 0.5972, 0.4869, 0.5336, 0.4847, 0.5002, 0.4847, 0.5, 0.4753, 0.5276, 0.475, 0.4668, 0.4855, 0.4342, 0.487, 0.4455, 0.4761, 0.4725, 0.4756, 0.5663, 0.4854, 0.5336, 0.4847, 0.5276, 0.475, 0.5546, 0.4748, 0.5002, 0.4847, 0.4668, 0.4855, 0.4725, 0.4756, 0.5, 0.4753, 0.4342, 0.487, 0.4033, 0.4893, 0.4195, 0.4765, 0.4455, 0.4761, 0.5972, 0.4869, 0.5663, 0.4854, 0.5546, 0.4748, 0.5807, 0.4746, 0.4033, 0.4893, 0.3754, 0.4926, 0.3948, 0.4768, 0.4195, 0.4765, 0.6253, 0.4895, 0.5972, 0.4869, 0.5807, 0.4746, 0.6054, 0.4742, 0.3754, 0.4926, 0.3512, 0.4963, 0.3718, 0.477, 0.3948, 0.4768, 0.6496, 0.4925, 0.6253, 0.4895, 0.6054, 0.4742, 0.6284, 0.4738, 0.3512, 0.4963, 0.3303, 0.4991, 0.351, 0.4772, 0.3718, 0.477, 0.6707, 0.4947, 0.6496, 0.4925, 0.6284, 0.4738, 0.6492, 0.4734, 0.3303, 0.4991, 0.31, 0.5003, 0.3327, 0.4773, 0.351, 0.4772, 0.6911, 0.4952, 0.6707, 0.4947, 0.6492, 0.4734, 0.6674, 0.4729, 0.6054, 0.4742, 0.5807, 0.4746, 0.5943, 0.442, 0.6221, 0.4407, 0.3718, 0.477, 0.351, 0.4772, 0.3304, 0.4427, 0.3521, 0.4431, 0.6284, 0.4738, 0.6054, 0.4742, 0.6221, 0.4407, 0.6468, 0.4394, 0.351, 0.4772, 0.3327, 0.4773, 0.3096, 0.4432, 0.3304, 0.4427, 0.6492, 0.4734, 0.6284, 0.4738, 0.6468, 0.4394, 0.6686, 0.4386, 0.5276, 0.475, 0.5, 0.4753, 0.4996, 0.4442, 0.5322, 0.4437, 0.6674, 0.4729, 0.6492, 0.4734, 0.6686, 0.4386, 0.6888, 0.4386, 0.5, 0.4753, 0.4725, 0.4756, 0.4669, 0.4445, 0.4996, 0.4442, 0.4725, 0.4756, 0.4455, 0.4761, 0.4351, 0.4445, 0.4669, 0.4445, 0.4455, 0.4761, 0.4195, 0.4765, 0.4048, 0.4443, 0.4351, 0.4445, 0.5546, 0.4748, 0.5276, 0.475, 0.5322, 0.4437, 0.5641, 0.443, 0.4195, 0.4765, 0.3948, 0.4768, 0.377, 0.4437, 0.4048, 0.4443, 0.5807, 0.4746, 0.5546, 0.4748, 0.5641, 0.443, 0.5943, 0.442, 0.3948, 0.4768, 0.3718, 0.477, 0.3521, 0.4431, 0.377, 0.4437, 0.3521, 0.4431, 0.3304, 0.4427, 0.3303, 0.3975, 0.3519, 0.397, 0.6468, 0.4394, 0.6221, 0.4407, 0.6205, 0.3933, 0.6451, 0.3936, 0.3304, 0.4427, 0.3096, 0.4432, 0.3105, 0.3963, 0.3303, 0.3975, 0.6686, 0.4386, 0.6468, 0.4394, 0.6451, 0.3936, 0.6664, 0.3938, 0.5322, 0.4437, 0.4996, 0.4442, 0.4988, 0.3942, 0.5311, 0.394, 0.6888, 0.4386, 0.6686, 0.4386, 0.6664, 0.3938, 0.6864, 0.3921, 0.4996, 0.4442, 0.4669, 0.4445, 0.4664, 0.3947, 0.4988, 0.3942, 0.4669, 0.4445, 0.4351, 0.4445, 0.4347, 0.3951, 0.4664, 0.3947, 0.4351, 0.4445, 0.4048, 0.4443, 0.4045, 0.3954, 0.4347, 0.3951, 0.5641, 0.443, 0.5322, 0.4437, 0.5311, 0.394, 0.5627, 0.3937, 0.4048, 0.4443, 0.377, 0.4437, 0.3766, 0.396, 0.4045, 0.3954, 0.5943, 0.442, 0.5641, 0.443, 0.5627, 0.3937, 0.5928, 0.3934, 0.377, 0.4437, 0.3521, 0.4431, 0.3519, 0.397, 0.3766, 0.396, 0.6221, 0.4407, 0.5943, 0.442, 0.5928, 0.3934, 0.6205, 0.3933, 0.3303, 0.3975, 0.3105, 0.3963, 0.3283, 0.3815, 0.3469, 0.3832, 0.6664, 0.3938, 0.6451, 0.3936, 0.6287, 0.382, 0.6497, 0.3799, 0.5311, 0.394, 0.4988, 0.3942, 0.4987, 0.3874, 0.5268, 0.387, 0.6864, 0.3921, 0.6664, 0.3938, 0.6497, 0.3799, 0.6679, 0.3777, 0.4988, 0.3942, 0.4664, 0.3947, 0.4706, 0.3877, 0.4987, 0.3874, 0.4664, 0.3947, 0.4347, 0.3951, 0.4429, 0.3876, 0.4706, 0.3877, 0.4347, 0.3951, 0.4045, 0.3954, 0.4164, 0.3871, 0.4429, 0.3876, 0.5627, 0.3937, 0.5311, 0.394, 0.5268, 0.387, 0.5543, 0.3864, 0.4045, 0.3954, 0.3766, 0.396, 0.3914, 0.3861, 0.4164, 0.3871, 0.5928, 0.3934, 0.5627, 0.3937, 0.5543, 0.3864, 0.5807, 0.3853, 0.3766, 0.396, 0.3519, 0.397, 0.3681, 0.3848, 0.3914, 0.3861, 0.6205, 0.3933, 0.5928, 0.3934, 0.5807, 0.3853, 0.6056, 0.3838, 0.3519, 0.397, 0.3303, 0.3975, 0.3469, 0.3832, 0.3681, 0.3848, 0.6451, 0.3936, 0.6205, 0.3933, 0.6056, 0.3838, 0.6287, 0.382, 0.6497, 0.3799, 0.6287, 0.382, 0.6388, 0.3603, 0.6594, 0.3575, 0.5268, 0.387, 0.4987, 0.3874, 0.4984, 0.3689, 0.5296, 0.3683, 0.6679, 0.3777, 0.6497, 0.3799, 0.6594, 0.3575, 0.6782, 0.3555, 0.4987, 0.3874, 0.4706, 0.3877, 0.4672, 0.369, 0.4984, 0.3689, 0.4706, 0.3877, 0.4429, 0.3876, 0.4368, 0.3685, 0.4672, 0.369, 0.4429, 0.3876, 0.4164, 0.3871, 0.4079, 0.3674, 0.4368, 0.3685, 0.5543, 0.3864, 0.5268, 0.387, 0.5296, 0.3683, 0.5599, 0.3672, 0.4164, 0.3871, 0.3914, 0.3861, 0.3812, 0.3656, 0.4079, 0.3674, 0.5807, 0.3853, 0.5543, 0.3864, 0.5599, 0.3672, 0.5887, 0.3655, 0.3914, 0.3861, 0.3681, 0.3848, 0.3573, 0.3632, 0.3812, 0.3656, 0.6056, 0.3838, 0.5807, 0.3853, 0.5887, 0.3655, 0.6151, 0.3632, 0.3681, 0.3848, 0.3469, 0.3832, 0.3365, 0.3607, 0.3573, 0.3632, 0.6287, 0.382, 0.6056, 0.3838, 0.6151, 0.3632, 0.6388, 0.3603, 0.3469, 0.3832, 0.3283, 0.3815, 0.3169, 0.359, 0.3365, 0.3607, 0.5296, 0.3683, 0.4984, 0.3689, 0.4978, 0.3256, 0.528, 0.3254, 0.6782, 0.3555, 0.6594, 0.3575, 0.6532, 0.3194, 0.6717, 0.3162, 0.4984, 0.3689, 0.4672, 0.369, 0.4675, 0.3261, 0.4978, 0.3256, 0.4672, 0.369, 0.4368, 0.3685, 0.4378, 0.326, 0.4675, 0.3261, 0.4368, 0.3685, 0.4079, 0.3674, 0.4098, 0.3254, 0.4378, 0.326, 0.5599, 0.3672, 0.5296, 0.3683, 0.528, 0.3254, 0.5575, 0.3248, 0.4079, 0.3674, 0.3812, 0.3656, 0.3842, 0.3245, 0.4098, 0.3254, 0.5887, 0.3655, 0.5599, 0.3672, 0.5575, 0.3248, 0.5853, 0.3239, 0.3812, 0.3656, 0.3573, 0.3632, 0.3613, 0.3235, 0.3842, 0.3245, 0.6151, 0.3632, 0.5887, 0.3655, 0.5853, 0.3239, 0.6108, 0.3226, 0.3573, 0.3632, 0.3365, 0.3607, 0.3412, 0.3219, 0.3613, 0.3235, 0.6388, 0.3603, 0.6151, 0.3632, 0.6108, 0.3226, 0.6334, 0.3211, 0.3365, 0.3607, 0.3169, 0.359, 0.3228, 0.3188, 0.3412, 0.3219, 0.6594, 0.3575, 0.6388, 0.3603, 0.6334, 0.3211, 0.6532, 0.3194, 0.6717, 0.3162, 0.6532, 0.3194, 0.6391, 0.3104, 0.6559, 0.3064, 0.4978, 0.3256, 0.4675, 0.3261, 0.4708, 0.3216, 0.4977, 0.3215, 0.4675, 0.3261, 0.4378, 0.326, 0.4444, 0.3213, 0.4708, 0.3216, 0.4378, 0.326, 0.4098, 0.3254, 0.4193, 0.3202, 0.4444, 0.3213, 0.5575, 0.3248, 0.528, 0.3254, 0.5246, 0.3211, 0.5509, 0.3202, 0.4098, 0.3254, 0.3842, 0.3245, 0.396, 0.3183, 0.4193, 0.3202, 0.5853, 0.3239, 0.5575, 0.3248, 0.5509, 0.3202, 0.5758, 0.3188, 0.3842, 0.3245, 0.3613, 0.3235, 0.3747, 0.3158, 0.396, 0.3183, 0.6108, 0.3226, 0.5853, 0.3239, 0.5758, 0.3188, 0.5989, 0.3166, 0.3613, 0.3235, 0.3412, 0.3219, 0.3554, 0.3127, 0.3747, 0.3158, 0.6334, 0.3211, 0.6108, 0.3226, 0.5989, 0.3166, 0.62, 0.3138, 0.3412, 0.3219, 0.3228, 0.3188, 0.3384, 0.3088, 0.3554, 0.3127, 0.6532, 0.3194, 0.6334, 0.3211, 0.62, 0.3138, 0.6391, 0.3104, 0.528, 0.3254, 0.4978, 0.3256, 0.4977, 0.3215, 0.5246, 0.3211, 0.4977, 0.3215, 0.4708, 0.3216, 0.4701, 0.3028, 0.4975, 0.3028, 0.4708, 0.3216, 0.4444, 0.3213, 0.4434, 0.3024, 0.4701, 0.3028, 0.4444, 0.3213, 0.4193, 0.3202, 0.4182, 0.3013, 0.4434, 0.3024, 0.5509, 0.3202, 0.5246, 0.3211, 0.5249, 0.3024, 0.5515, 0.3015, 0.4193, 0.3202, 0.396, 0.3183, 0.3952, 0.2996, 0.4182, 0.3013, 0.5758, 0.3188, 0.5509, 0.3202, 0.5515, 0.3015, 0.5765, 0.3, 0.396, 0.3183, 0.3747, 0.3158, 0.3746, 0.2972, 0.3952, 0.2996, 0.5989, 0.3166, 0.5758, 0.3188, 0.5765, 0.3, 0.5994, 0.298, 0.3747, 0.3158, 0.3554, 0.3127, 0.3563, 0.294, 0.3746, 0.2972, 0.62, 0.3138, 0.5989, 0.3166, 0.5994, 0.298, 0.6198, 0.2953, 0.3554, 0.3127, 0.3384, 0.3088, 0.3396, 0.2903, 0.3563, 0.294, 0.6391, 0.3104, 0.62, 0.3138, 0.6198, 0.2953, 0.6379, 0.2919, 0.5246, 0.3211, 0.4977, 0.3215, 0.4975, 0.3028, 0.5249, 0.3024, 0.6559, 0.3064, 0.6391, 0.3104, 0.6379, 0.2919, 0.6544, 0.288, 0.4434, 0.3024, 0.4182, 0.3013, 0.4285, 0.2678, 0.4506, 0.2684, 0.5515, 0.3015, 0.5249, 0.3024, 0.5207, 0.2683, 0.5437, 0.2677, 0.4182, 0.3013, 0.3952, 0.2996, 0.4082, 0.2672, 0.4285, 0.2678, 0.5765, 0.3, 0.5515, 0.3015, 0.5437, 0.2677, 0.5657, 0.2669, 0.3952, 0.2996, 0.3746, 0.2972, 0.3903, 0.2663, 0.4082, 0.2672, 0.5994, 0.298, 0.5765, 0.3, 0.5657, 0.2669, 0.5859, 0.266, 0.3746, 0.2972, 0.3563, 0.294, 0.3749, 0.2644, 0.3903, 0.2663, 0.6198, 0.2953, 0.5994, 0.298, 0.5859, 0.266, 0.6037, 0.2648, 0.3563, 0.294, 0.3396, 0.2903, 0.361, 0.2605, 0.3749, 0.2644, 0.6379, 0.2919, 0.6198, 0.2953, 0.6037, 0.2648, 0.619, 0.2627, 0.5249, 0.3024, 0.4975, 0.3028, 0.4972, 0.2685, 0.5207, 0.2683, 0.6544, 0.288, 0.6379, 0.2919, 0.619, 0.2627, 0.6327, 0.2587, 0.4975, 0.3028, 0.4701, 0.3028, 0.4737, 0.2686, 0.4972, 0.2685, 0.4701, 0.3028, 0.4434, 0.3024, 0.4506, 0.2684, 0.4737, 0.2686, 0.4506, 0.2684, 0.4285, 0.2678, 0.4414, 0.2594, 0.4594, 0.2605, 0.5437, 0.2677, 0.5207, 0.2683, 0.5161, 0.2608, 0.5348, 0.26, 0.4285, 0.2678, 0.4082, 0.2672, 0.4243, 0.2577, 0.4414, 0.2594, 0.5657, 0.2669, 0.5437, 0.2677, 0.5348, 0.26, 0.5527, 0.2586, 0.4082, 0.2672, 0.3903, 0.2663, 0.4086, 0.2554, 0.4243, 0.2577, 0.5859, 0.266, 0.5657, 0.2669, 0.5527, 0.2586, 0.5697, 0.2566, 0.3903, 0.2663, 0.3749, 0.2644, 0.3946, 0.2526, 0.4086, 0.2554, 0.6037, 0.2648, 0.5859, 0.266, 0.5697, 0.2566, 0.5853, 0.2542, 0.3749, 0.2644, 0.361, 0.2605, 0.3825, 0.2496, 0.3946, 0.2526, 0.619, 0.2627, 0.6037, 0.2648, 0.5853, 0.2542, 0.5992, 0.2513, 0.5207, 0.2683, 0.4972, 0.2685, 0.4971, 0.2611, 0.5161, 0.2608, 0.6327, 0.2587, 0.619, 0.2627, 0.5992, 0.2513, 0.6112, 0.2481, 0.4972, 0.2685, 0.4737, 0.2686, 0.4781, 0.2611, 0.4971, 0.2611, 0.4737, 0.2686, 0.4506, 0.2684, 0.4594, 0.2605, 0.4781, 0.2611, 0.5348, 0.26, 0.5161, 0.2608, 0.5184, 0.2448, 0.5392, 0.2435, 0.4414, 0.2594, 0.4243, 0.2577, 0.4173, 0.2394, 0.435, 0.2421, 0.5527, 0.2586, 0.5348, 0.26, 0.5392, 0.2435, 0.5588, 0.2413, 0.4243, 0.2577, 0.4086, 0.2554, 0.4019, 0.2361, 0.4173, 0.2394, 0.5697, 0.2566, 0.5527, 0.2586, 0.5588, 0.2413, 0.5764, 0.2384, 0.4086, 0.2554, 0.3946, 0.2526, 0.3886, 0.2326, 0.4019, 0.2361, 0.5853, 0.2542, 0.5697, 0.2566, 0.5764, 0.2384, 0.5917, 0.2349, 0.3946, 0.2526, 0.3825, 0.2496, 0.3758, 0.2294, 0.3886, 0.2326, 0.5992, 0.2513, 0.5853, 0.2542, 0.5917, 0.2349, 0.6049, 0.2313, 0.5161, 0.2608, 0.4971, 0.2611, 0.497, 0.2454, 0.5184, 0.2448, 0.6112, 0.2481, 0.5992, 0.2513, 0.6049, 0.2313, 0.6176, 0.2279, 0.4971, 0.2611, 0.4781, 0.2611, 0.4755, 0.2451, 0.497, 0.2454, 0.4781, 0.2611, 0.4594, 0.2605, 0.4546, 0.2441, 0.4755, 0.2451, 0.4594, 0.2605, 0.4414, 0.2594, 0.435, 0.2421, 0.4546, 0.2441, 0.435, 0.2421, 0.4173, 0.2394, 0.438, 0.2061, 0.4515, 0.2073, 0.5588, 0.2413, 0.5392, 0.2435, 0.5274, 0.2078, 0.5418, 0.2067, 0.4173, 0.2394, 0.4019, 0.2361, 0.426, 0.2044, 0.438, 0.2061, 0.5764, 0.2384, 0.5588, 0.2413, 0.5418, 0.2067, 0.5552, 0.2054, 0.4019, 0.2361, 0.3886, 0.2326, 0.4156, 0.2021, 0.426, 0.2044, 0.5917, 0.2349, 0.5764, 0.2384, 0.5552, 0.2054, 0.5672, 0.2036, 0.3886, 0.2326, 0.3758, 0.2294, 0.4064, 0.1985, 0.4156, 0.2021, 0.6049, 0.2313, 0.5917, 0.2349, 0.5672, 0.2036, 0.5776, 0.2011, 0.5184, 0.2448, 0.497, 0.2454, 0.4967, 0.2086, 0.5122, 0.2084, 0.6176, 0.2279, 0.6049, 0.2313, 0.5776, 0.2011, 0.5867, 0.1975, 0.497, 0.2454, 0.4755, 0.2451, 0.4812, 0.2086, 0.4967, 0.2086, 0.4755, 0.2451, 0.4546, 0.2441, 0.4659, 0.2081, 0.4812, 0.2086, 0.4546, 0.2441, 0.435, 0.2421, 0.4515, 0.2073, 0.4659, 0.2081, 0.5392, 0.2435, 0.5184, 0.2448, 0.5122, 0.2084, 0.5274, 0.2078, 0.438, 0.2061, 0.426, 0.2044, 0.4384, 0.1991, 0.4486, 0.2014, 0.5552, 0.2054, 0.5418, 0.2067, 0.5335, 0.2027, 0.5445, 0.2009, 0.426, 0.2044, 0.4156, 0.2021, 0.4293, 0.1963, 0.4384, 0.1991, 0.5672, 0.2036, 0.5552, 0.2054, 0.5445, 0.2009, 0.5547, 0.1984, 0.4156, 0.2021, 0.4064, 0.1985, 0.4215, 0.193, 0.4293, 0.1963, 0.5776, 0.2011, 0.5672, 0.2036, 0.5547, 0.1984, 0.5638, 0.1955, 0.5122, 0.2084, 0.4967, 0.2086, 0.4966, 0.205, 0.5093, 0.2047, 0.5867, 0.1975, 0.5776, 0.2011, 0.5638, 0.1955, 0.5716, 0.1921, 0.4967, 0.2086, 0.4812, 0.2086, 0.484, 0.2049, 0.4966, 0.205, 0.4812, 0.2086, 0.4659, 0.2081, 0.4716, 0.2043, 0.484, 0.2049, 0.4659, 0.2081, 0.4515, 0.2073, 0.4598, 0.2032, 0.4716, 0.2043, 0.5274, 0.2078, 0.5122, 0.2084, 0.5093, 0.2047, 0.5216, 0.204, 0.4515, 0.2073, 0.438, 0.2061, 0.4486, 0.2014, 0.4598, 0.2032, 0.5418, 0.2067, 0.5274, 0.2078, 0.5216, 0.204, 0.5335, 0.2027, 0.5445, 0.2009, 0.5335, 0.2027, 0.5348, 0.1935, 0.5457, 0.1914, 0.4384, 0.1991, 0.4293, 0.1963, 0.4298, 0.1861, 0.4379, 0.1893, 0.5547, 0.1984, 0.5445, 0.2009, 0.5457, 0.1914, 0.5551, 0.1887, 0.4293, 0.1963, 0.4215, 0.193, 0.4223, 0.1823, 0.4298, 0.1861, 0.5638, 0.1955, 0.5547, 0.1984, 0.5551, 0.1887, 0.5631, 0.1853, 0.5093, 0.2047, 0.4966, 0.205, 0.4966, 0.1962, 0.5098, 0.1959, 0.5716, 0.1921, 0.5638, 0.1955, 0.5631, 0.1853, 0.5706, 0.1814, 0.4966, 0.205, 0.484, 0.2049, 0.4833, 0.196, 0.4966, 0.1962, 0.484, 0.2049, 0.4716, 0.2043, 0.4704, 0.1953, 0.4833, 0.196, 0.4716, 0.2043, 0.4598, 0.2032, 0.4583, 0.1939, 0.4704, 0.1953, 0.5216, 0.204, 0.5093, 0.2047, 0.5098, 0.1959, 0.5227, 0.195, 0.4598, 0.2032, 0.4486, 0.2014, 0.4474, 0.192, 0.4583, 0.1939, 0.5335, 0.2027, 0.5216, 0.204, 0.5227, 0.195, 0.5348, 0.1935, 0.4486, 0.2014, 0.4384, 0.1991, 0.4379, 0.1893, 0.4474, 0.192, 0.4379, 0.1893, 0.4298, 0.1861, 0.4712, 0.1678, 0.4744, 0.1691, 0.5551, 0.1887, 0.5457, 0.1914, 0.5146, 0.1698, 0.5183, 0.1688, 0.4298, 0.1861, 0.4223, 0.1823, 0.4685, 0.1662, 0.4712, 0.1678, 0.5631, 0.1853, 0.5551, 0.1887, 0.5183, 0.1688, 0.5216, 0.1675, 0.5098, 0.1959, 0.4966, 0.1962, 0.4964, 0.1714, 0.5012, 0.1713, 0.5706, 0.1814, 0.5631, 0.1853, 0.5216, 0.1675, 0.5242, 0.1659, 0.4966, 0.1962, 0.4833, 0.196, 0.4915, 0.1713, 0.4964, 0.1714, 0.4833, 0.196, 0.4704, 0.1953, 0.4868, 0.1711, 0.4915, 0.1713, 0.4704, 0.1953, 0.4583, 0.1939, 0.4823, 0.1706, 0.4868, 0.1711, 0.5227, 0.195, 0.5098, 0.1959, 0.5012, 0.1713, 0.506, 0.171, 0.4583, 0.1939, 0.4474, 0.192, 0.4781, 0.17, 0.4823, 0.1706, 0.5348, 0.1935, 0.5227, 0.195, 0.506, 0.171, 0.5105, 0.1705, 0.4474, 0.192, 0.4379, 0.1893, 0.4744, 0.1691, 0.4781, 0.17, 0.5457, 0.1914, 0.5348, 0.1935, 0.5105, 0.1705, 0.5146, 0.1698, 0.5242, 0.1659, 0.5216, 0.1675, 0.5242, 0.1659, 0.4964, 0.1714, 0.4915, 0.1713, 0.4964, 0.1714, 0.4915, 0.1713, 0.4868, 0.1711, 0.4915, 0.1713, 0.4868, 0.1711, 0.4823, 0.1706, 0.4868, 0.1711, 0.506, 0.171, 0.5012, 0.1713, 0.506, 0.171, 0.4823, 0.1706, 0.4781, 0.17, 0.4823, 0.1706, 0.5105, 0.1705, 0.506, 0.171, 0.5105, 0.1705, 0.4781, 0.17, 0.4744, 0.1691, 0.4781, 0.17, 0.5146, 0.1698, 0.5105, 0.1705, 0.5146, 0.1698, 0.4744, 0.1691, 0.4712, 0.1678, 0.4744, 0.1691, 0.5183, 0.1688, 0.5146, 0.1698, 0.5183, 0.1688, 0.4712, 0.1678, 0.4685, 0.1662, 0.4712, 0.1678, 0.5216, 0.1675, 0.5183, 0.1688, 0.5216, 0.1675, 0.5012, 0.1713, 0.4964, 0.1714, 0.5012, 0.1713, 0.3397, 0.6183, 0.3681, 0.6565, 0.3397, 0.6183, 0.6176, 0.2279, 0.5867, 0.1975, 0.6176, 0.2279, 0.3169, 0.359, 0.3283, 0.3815, 0.3169, 0.359, 0.5867, 0.1975, 0.5716, 0.1921, 0.5867, 0.1975, 0.6398, 0.585, 0.6742, 0.5493, 0.6398, 0.585, 0.5716, 0.1921, 0.5706, 0.1814, 0.5716, 0.1921, 0.6658, 0.6151, 0.6543, 0.5879, 0.6658, 0.6151, 0.3288, 0.5536, 0.3642, 0.588, 0.3288, 0.5536, 0.6674, 0.4729, 0.6888, 0.4386, 0.6674, 0.4729, 0.3228, 0.3188, 0.3169, 0.359, 0.3228, 0.3188, 0.35, 0.5912, 0.3397, 0.6183, 0.35, 0.5912, 0.5706, 0.1814, 0.5242, 0.1659, 0.5706, 0.1814, 0.6888, 0.4386, 0.6864, 0.3921, 0.6888, 0.4386, 0.6864, 0.3921, 0.6679, 0.3777, 0.6864, 0.3921, 0.4503, 0.7121, 0.5022, 0.7199, 0.4503, 0.7121, 0.6679, 0.3777, 0.6782, 0.3555, 0.6679, 0.3777, 0.3327, 0.4773, 0.31, 0.5003, 0.3327, 0.4773, 0.3384, 0.3088, 0.3228, 0.3188, 0.3384, 0.3088, 0.3681, 0.6565, 0.4041, 0.69, 0.3681, 0.6565, 0.3396, 0.2903, 0.3384, 0.3088, 0.3396, 0.2903, 0.6782, 0.3555, 0.6717, 0.3162, 0.6782, 0.3555, 0.6911, 0.4952, 0.6674, 0.4729, 0.6911, 0.4952, 0.361, 0.2605, 0.3396, 0.2903, 0.361, 0.2605, 0.6717, 0.3162, 0.6559, 0.3064, 0.6717, 0.3162, 0.3642, 0.588, 0.35, 0.5912, 0.3642, 0.588, 0.5022, 0.7199, 0.5545, 0.7122, 0.5022, 0.7199, 0.6013, 0.6897, 0.6378, 0.655, 0.6013, 0.6897, 0.6559, 0.3064, 0.6544, 0.288, 0.6559, 0.3064, 0.3825, 0.2496, 0.361, 0.2605, 0.3825, 0.2496, 0.6544, 0.288, 0.6327, 0.2587, 0.6544, 0.288, 0.3758, 0.2294, 0.3825, 0.2496, 0.3758, 0.2294, 0.5545, 0.7122, 0.6013, 0.6897, 0.5545, 0.7122, 0.4064, 0.1985, 0.3758, 0.2294, 0.4064, 0.1985, 0.4215, 0.193, 0.4064, 0.1985, 0.4215, 0.193, 0.31, 0.5003, 0.3288, 0.5536, 0.31, 0.5003, 0.6327, 0.2587, 0.6112, 0.2481, 0.6327, 0.2587, 0.4041, 0.69, 0.4503, 0.7121, 0.4041, 0.69, 0.4712, 0.1678, 0.4685, 0.1662, 0.4712, 0.1678, 0.3283, 0.3815, 0.3105, 0.3963, 0.3283, 0.3815, 0.6378, 0.655, 0.6658, 0.6151, 0.6378, 0.655, 0.4223, 0.1823, 0.4215, 0.193, 0.4223, 0.1823, 0.6742, 0.5493, 0.6911, 0.4952, 0.6742, 0.5493, 0.6112, 0.2481, 0.6176, 0.2279, 0.6112, 0.2481, 0.3096, 0.4432, 0.3327, 0.4773, 0.3096, 0.4432, 0.5242, 0.1659, 0.5242, 0.1659, 0.5242, 0.1659, 0.4685, 0.1662, 0.4223, 0.1823, 0.4685, 0.1662, 0.6543, 0.5879, 0.6398, 0.585, 0.6543, 0.5879, 0.3105, 0.3963, 0.3096, 0.4432, 0.3105, 0.3963])
me_sphere.materials.append(mat_material_001)
me_sphere.use_remesh_fix_poles = True
me_sphere.use_remesh_preserve_attributes = False
me_sphere.use_mirror_vertex_groups = False
me_sphere.update()
me_sphere_001 = bpy.data.meshes.new('Sphere.001')
me_sphere_001.from_pydata([(0.7163, 0.1543, -0.3164), (0.7183, 0.1799, -0.312), (0.7238, 0.2016, -0.2994), (0.732, 0.2161, -0.2806), (0.7417, 0.2212, -0.2585), (0.7514, 0.2161, -0.2363), (0.7596, 0.2016, -0.2175), (0.7651, 0.1799, -0.2049), (0.767, 0.1543, -0.2005), (0.7651, 0.1286, -0.2049), (0.7596, 0.1069, -0.2175), (0.7514, 0.09243, -0.2363), (0.7417, 0.08733, -0.2585), (0.732, 0.09243, -0.2806), (0.7238, 0.1069, -0.2994), (0.7183, 0.1286, -0.312), (1.188, 0.146, -0.468), (0.422, 0.1543, -0.08994), (0.4285, 0.2023, -0.08994), (0.447, 0.2431, -0.08994), (0.4748, 0.2703, -0.08993), (0.5075, 0.2798, -0.08993), (0.5402, 0.2703, -0.08992), (0.5679, 0.2431, -0.08992), (0.5865, 0.2023, -0.08991), (0.593, 0.1543, -0.08991), (0.5865, 0.1062, -0.08991), (0.5679, 0.06545, -0.08992), (0.5402, 0.03823, -0.08992), (0.5075, 0.02867, -0.08993), (0.4748, 0.03823, -0.08993), (0.447, 0.06545, -0.08994), (0.4285, 0.1062, -0.08994), (-0.7576, 0.1538, -0.3164), (-0.7596, 0.1281, -0.312), (-0.7651, 0.1064, -0.2994), (-0.7733, 0.09193, -0.2806), (-0.783, 0.08683, -0.2585), (-0.7927, 0.09193, -0.2363), (-0.8009, 0.1064, -0.2175), (-0.8064, 0.1281, -0.2049), (-0.8083, 0.1538, -0.2005), (-0.8064, 0.1794, -0.2049), (-0.8009, 0.2011, -0.2175), (-0.7927, 0.2156, -0.2363), (-0.783, 0.2207, -0.2585), (-0.7733, 0.2156, -0.2806), (-0.7651, 0.2011, -0.2994), (-0.7596, 0.1794, -0.312), (-1.23, 0.162, -0.468), (-0.4633, 0.1538, -0.08994), (-0.4698, 0.1057, -0.08994), (-0.4883, 0.06495, -0.08994), (-0.5161, 0.03773, -0.08993), (-0.5488, 0.02817, -0.08993), (-0.5815, 0.03773, -0.08992), (-0.6093, 0.06495, -0.08992), (-0.6278, 0.1057, -0.08991), (-0.6343, 0.1538, -0.08991), (-0.6278, 0.2018, -0.08991), (-0.6093, 0.2426, -0.08992), (-0.5815, 0.2698, -0.08992), (-0.5488, 0.2793, -0.08993), (-0.5161, 0.2698, -0.08993), (-0.4883, 0.2426, -0.08994), (-0.4698, 0.2018, -0.08994)], [], [(1, 2, 16), (6, 7, 16), (11, 12, 16), (4, 5, 16), (9, 10, 16), (14, 15, 16), (2, 3, 16), (7, 8, 16), (0, 1, 16), (12, 13, 16), (5, 6, 16), (10, 11, 16), (15, 0, 16), (3, 4, 16), (8, 9, 16), (13, 14, 16), (4, 3, 20, 21), (12, 11, 28, 29), (5, 4, 21, 22), (13, 12, 29, 30), (6, 5, 22, 23), (14, 13, 30, 31), (7, 6, 23, 24), (15, 14, 31, 32), (8, 7, 24, 25), (1, 0, 17, 18), (0, 15, 32, 17), (9, 8, 25, 26), (2, 1, 18, 19), (10, 9, 26, 27), (3, 2, 19, 20), (11, 10, 27, 28), (34, 35, 49), (39, 40, 49), (44, 45, 49), (37, 38, 49), (42, 43, 49), (47, 48, 49), (35, 36, 49), (40, 41, 49), (33, 34, 49), (45, 46, 49), (38, 39, 49), (43, 44, 49), (48, 33, 49), (36, 37, 49), (41, 42, 49), (46, 47, 49), (37, 36, 53, 54), (45, 44, 61, 62), (38, 37, 54, 55), (46, 45, 62, 63), (39, 38, 55, 56), (47, 46, 63, 64), (40, 39, 56, 57), (48, 47, 64, 65), (41, 40, 57, 58), (34, 33, 50, 51), (33, 48, 65, 50), (42, 41, 58, 59), (35, 34, 51, 52), (43, 42, 59, 60), (36, 35, 52, 53), (44, 43, 60, 61)])
_uv = me_sphere_001.uv_layers.new(name='UVMap')
_uv.uv.foreach_set('vector', [0.6975, 0.5, 0.6693, 0.5, 0.6975, 0.5, 0.5564, 0.5, 0.5282, 0.5, 0.5564, 0.5, 0.4154, 0.5, 0.3872, 0.5, 0.4154, 0.5, 0.6128, 0.5, 0.5846, 0.5, 0.6128, 0.5, 0.4718, 0.5, 0.4436, 0.5, 0.4718, 0.5, 0.3307, 0.5, 0.3025, 0.5, 0.3307, 0.5, 0.6693, 0.5, 0.6411, 0.5, 0.6693, 0.5, 0.5282, 0.5, 0.5, 0.5, 0.5282, 0.5, 0.7257, 0.5, 0.6975, 0.5, 0.7257, 0.5, 0.3872, 0.5, 0.3589, 0.5, 0.3872, 0.5, 0.5846, 0.5, 0.5564, 0.5, 0.5846, 0.5, 0.4436, 0.5, 0.4154, 0.5, 0.4436, 0.5, 0.3025, 0.5, 0.2743, 0.5, 0.3025, 0.5, 0.6411, 0.5, 0.6128, 0.5, 0.6411, 0.5, 0.5, 0.5, 0.4718, 0.5, 0.5, 0.5, 0.3589, 0.5, 0.3307, 0.5, 0.3589, 0.5, 0.6128, 0.5, 0.6411, 0.5, 0.6411, 0.5, 0.6128, 0.5, 0.3872, 0.5, 0.4154, 0.5, 0.4154, 0.5, 0.3872, 0.5, 0.5846, 0.5, 0.6128, 0.5, 0.6128, 0.5, 0.5846, 0.5, 0.3589, 0.5, 0.3872, 0.5, 0.3872, 0.5, 0.3589, 0.5, 0.5564, 0.5, 0.5846, 0.5, 0.5846, 0.5, 0.5564, 0.5, 0.3307, 0.5, 0.3589, 0.5, 0.3589, 0.5, 0.3307, 0.5, 0.5282, 0.5, 0.5564, 0.5, 0.5564, 0.5, 0.5282, 0.5, 0.3025, 0.5, 0.3307, 0.5, 0.3307, 0.5, 0.3025, 0.5, 0.5, 0.5, 0.5282, 0.5, 0.5282, 0.5, 0.5, 0.5, 0.6975, 0.5, 0.7257, 0.5, 0.7257, 0.5, 0.6975, 0.5, 0.2743, 0.5, 0.3025, 0.5, 0.3025, 0.5, 0.2743, 0.5, 0.4718, 0.5, 0.5, 0.5, 0.5, 0.5, 0.4718, 0.5, 0.6693, 0.5, 0.6975, 0.5, 0.6975, 0.5, 0.6693, 0.5, 0.4436, 0.5, 0.4718, 0.5, 0.4718, 0.5, 0.4436, 0.5, 0.6411, 0.5, 0.6693, 0.5, 0.6693, 0.5, 0.6411, 0.5, 0.4154, 0.5, 0.4436, 0.5, 0.4436, 0.5, 0.4154, 0.5, 0.6975, 0.5, 0.6693, 0.5, 0.6975, 0.5, 0.5564, 0.5, 0.5282, 0.5, 0.5564, 0.5, 0.4154, 0.5, 0.3872, 0.5, 0.4154, 0.5, 0.6128, 0.5, 0.5846, 0.5, 0.6128, 0.5, 0.4718, 0.5, 0.4436, 0.5, 0.4718, 0.5, 0.3307, 0.5, 0.3025, 0.5, 0.3307, 0.5, 0.6693, 0.5, 0.6411, 0.5, 0.6693, 0.5, 0.5282, 0.5, 0.5, 0.5, 0.5282, 0.5, 0.7257, 0.5, 0.6975, 0.5, 0.7257, 0.5, 0.3872, 0.5, 0.3589, 0.5, 0.3872, 0.5, 0.5846, 0.5, 0.5564, 0.5, 0.5846, 0.5, 0.4436, 0.5, 0.4154, 0.5, 0.4436, 0.5, 0.3025, 0.5, 0.2743, 0.5, 0.3025, 0.5, 0.6411, 0.5, 0.6128, 0.5, 0.6411, 0.5, 0.5, 0.5, 0.4718, 0.5, 0.5, 0.5, 0.3589, 0.5, 0.3307, 0.5, 0.3589, 0.5, 0.6128, 0.5, 0.6411, 0.5, 0.6411, 0.5, 0.6128, 0.5, 0.3872, 0.5, 0.4154, 0.5, 0.4154, 0.5, 0.3872, 0.5, 0.5846, 0.5, 0.6128, 0.5, 0.6128, 0.5, 0.5846, 0.5, 0.3589, 0.5, 0.3872, 0.5, 0.3872, 0.5, 0.3589, 0.5, 0.5564, 0.5, 0.5846, 0.5, 0.5846, 0.5, 0.5564, 0.5, 0.3307, 0.5, 0.3589, 0.5, 0.3589, 0.5, 0.3307, 0.5, 0.5282, 0.5, 0.5564, 0.5, 0.5564, 0.5, 0.5282, 0.5, 0.3025, 0.5, 0.3307, 0.5, 0.3307, 0.5, 0.3025, 0.5, 0.5, 0.5, 0.5282, 0.5, 0.5282, 0.5, 0.5, 0.5, 0.6975, 0.5, 0.7257, 0.5, 0.7257, 0.5, 0.6975, 0.5, 0.2743, 0.5, 0.3025, 0.5, 0.3025, 0.5, 0.2743, 0.5, 0.4718, 0.5, 0.5, 0.5, 0.5, 0.5, 0.4718, 0.5, 0.6693, 0.5, 0.6975, 0.5, 0.6975, 0.5, 0.6693, 0.5, 0.4436, 0.5, 0.4718, 0.5, 0.4718, 0.5, 0.4436, 0.5, 0.6411, 0.5, 0.6693, 0.5, 0.6693, 0.5, 0.6411, 0.5, 0.4154, 0.5, 0.4436, 0.5, 0.4436, 0.5, 0.4154, 0.5])
me_sphere_001.materials.append(mat_material_002)
me_sphere_001.use_remesh_fix_poles = True
me_sphere_001.use_remesh_preserve_attributes = False
me_sphere_001.use_mirror_vertex_groups = False
me_sphere_001.update()
me_sphere_002 = bpy.data.meshes.new('Sphere.002')
me_sphere_002.from_pydata([(0.8238, 0.0002502, -0.07458), (0.826, 0.02586, -0.07016), (0.8321, 0.04757, -0.0576), (0.8413, 0.06208, -0.0388), (0.8522, 0.06717, -0.01662), (0.863, 0.06208, 0.005562), (0.8722, 0.04757, 0.02437), (0.8783, 0.02586, 0.03693), (0.8805, 0.0002502, 0.04134), (0.8783, -0.02536, 0.03693), (0.8722, -0.04707, 0.02437), (0.863, -0.06158, 0.005562), (0.8522, -0.06667, -0.01662), (0.8413, -0.06158, -0.0388), (0.8321, -0.04707, -0.0576), (0.826, -0.02536, -0.07016), (1.352, -0.008001, -0.2261), (0.4948, 0.0002502, 0.1519), (0.5021, 0.04831, 0.1519), (0.5228, 0.08906, 0.1519), (0.5538, 0.1163, 0.1519), (0.5904, 0.1258, 0.1519), (0.6269, 0.1163, 0.1519), (0.658, 0.08906, 0.1519), (0.6787, 0.04831, 0.1519), (0.686, 0.0002502, 0.1519), (0.6787, -0.04781, 0.1519), (0.658, -0.08856, 0.1519), (0.6269, -0.1158, 0.1519), (0.5904, -0.1253, 0.1519), (0.5538, -0.1158, 0.1519), (0.5228, -0.08856, 0.1519), (0.5021, -0.04781, 0.1519), (-0.8238, -0.0002502, -0.07458), (-0.826, -0.02586, -0.07016), (-0.8321, -0.04757, -0.0576), (-0.8413, -0.06208, -0.0388), (-0.8522, -0.06717, -0.01662), (-0.863, -0.06208, 0.005562), (-0.8722, -0.04757, 0.02437), (-0.8783, -0.02586, 0.03693), (-0.8805, -0.0002502, 0.04134), (-0.8783, 0.02536, 0.03693), (-0.8722, 0.04707, 0.02437), (-0.863, 0.06158, 0.005562), (-0.8522, 0.06667, -0.01662), (-0.8413, 0.06158, -0.0388), (-0.8321, 0.04707, -0.0576), (-0.826, 0.02536, -0.07016), (-1.352, 0.008001, -0.2261), (-0.4948, -0.0002502, 0.1519), (-0.5021, -0.04831, 0.1519), (-0.5228, -0.08906, 0.1519), (-0.5538, -0.1163, 0.1519), (-0.5904, -0.1258, 0.1519), (-0.6269, -0.1163, 0.1519), (-0.658, -0.08906, 0.1519), (-0.6787, -0.04831, 0.1519), (-0.686, -0.0002502, 0.1519), (-0.6787, 0.04781, 0.1519), (-0.658, 0.08856, 0.1519), (-0.6269, 0.1158, 0.1519), (-0.5904, 0.1253, 0.1519), (-0.5538, 0.1158, 0.1519), (-0.5228, 0.08856, 0.1519), (-0.5021, 0.04781, 0.1519)], [], [(1, 2, 16), (6, 7, 16), (11, 12, 16), (4, 5, 16), (9, 10, 16), (14, 15, 16), (2, 3, 16), (7, 8, 16), (0, 1, 16), (12, 13, 16), (5, 6, 16), (10, 11, 16), (15, 0, 16), (3, 4, 16), (8, 9, 16), (13, 14, 16), (4, 3, 20, 21), (12, 11, 28, 29), (5, 4, 21, 22), (13, 12, 29, 30), (6, 5, 22, 23), (14, 13, 30, 31), (7, 6, 23, 24), (15, 14, 31, 32), (8, 7, 24, 25), (1, 0, 17, 18), (0, 15, 32, 17), (9, 8, 25, 26), (2, 1, 18, 19), (10, 9, 26, 27), (3, 2, 19, 20), (11, 10, 27, 28), (34, 35, 49), (39, 40, 49), (44, 45, 49), (37, 38, 49), (42, 43, 49), (47, 48, 49), (35, 36, 49), (40, 41, 49), (33, 34, 49), (45, 46, 49), (38, 39, 49), (43, 44, 49), (48, 33, 49), (36, 37, 49), (41, 42, 49), (46, 47, 49), (37, 36, 53, 54), (45, 44, 61, 62), (38, 37, 54, 55), (46, 45, 62, 63), (39, 38, 55, 56), (47, 46, 63, 64), (40, 39, 56, 57), (48, 47, 64, 65), (41, 40, 57, 58), (34, 33, 50, 51), (33, 48, 65, 50), (42, 41, 58, 59), (35, 34, 51, 52), (43, 42, 59, 60), (36, 35, 52, 53), (44, 43, 60, 61)])
_uv = me_sphere_002.uv_layers.new(name='UVMap')
_uv.uv.foreach_set('vector', [0.6976, 0.5, 0.6693, 0.5, 0.6976, 0.5, 0.5564, 0.5, 0.5282, 0.5, 0.5564, 0.5, 0.4153, 0.5, 0.3871, 0.5, 0.4153, 0.5, 0.6129, 0.5, 0.5847, 0.5, 0.6129, 0.5, 0.4718, 0.5, 0.4436, 0.5, 0.4718, 0.5, 0.3307, 0.5, 0.3024, 0.5, 0.3307, 0.5, 0.6693, 0.5, 0.6411, 0.5, 0.6693, 0.5, 0.5282, 0.5, 0.5, 0.5, 0.5282, 0.5, 0.7258, 0.5, 0.6976, 0.5, 0.7258, 0.5, 0.3871, 0.5, 0.3589, 0.5, 0.3871, 0.5, 0.5847, 0.5, 0.5564, 0.5, 0.5847, 0.5, 0.4436, 0.5, 0.4153, 0.5, 0.4436, 0.5, 0.3024, 0.5, 0.2742, 0.5, 0.3024, 0.5, 0.6411, 0.5, 0.6129, 0.5, 0.6411, 0.5, 0.5, 0.5, 0.4718, 0.5, 0.5, 0.5, 0.3589, 0.5, 0.3307, 0.5, 0.3589, 0.5, 0.6129, 0.5, 0.6411, 0.5, 0.6411, 0.5, 0.6129, 0.5, 0.3871, 0.5, 0.4153, 0.5, 0.4153, 0.5, 0.3871, 0.5, 0.5847, 0.5, 0.6129, 0.5, 0.6129, 0.5, 0.5847, 0.5, 0.3589, 0.5, 0.3871, 0.5, 0.3871, 0.5, 0.3589, 0.5, 0.5564, 0.5, 0.5847, 0.5, 0.5847, 0.5, 0.5564, 0.5, 0.3307, 0.5, 0.3589, 0.5, 0.3589, 0.5, 0.3307, 0.5, 0.5282, 0.5, 0.5564, 0.5, 0.5564, 0.5, 0.5282, 0.5, 0.3024, 0.5, 0.3307, 0.5, 0.3307, 0.5, 0.3024, 0.5, 0.5, 0.5, 0.5282, 0.5, 0.5282, 0.5, 0.5, 0.5, 0.6976, 0.5, 0.7258, 0.5, 0.7258, 0.5, 0.6976, 0.5, 0.2742, 0.5, 0.3024, 0.5, 0.3024, 0.5, 0.2742, 0.5, 0.4718, 0.5, 0.5, 0.5, 0.5, 0.5, 0.4718, 0.5, 0.6693, 0.5, 0.6976, 0.5, 0.6976, 0.5, 0.6693, 0.5, 0.4436, 0.5, 0.4718, 0.5, 0.4718, 0.5, 0.4436, 0.5, 0.6411, 0.5, 0.6693, 0.5, 0.6693, 0.5, 0.6411, 0.5, 0.4153, 0.5, 0.4436, 0.5, 0.4436, 0.5, 0.4153, 0.5, 0.6976, 0.5, 0.6693, 0.5, 0.6976, 0.5, 0.5564, 0.5, 0.5282, 0.5, 0.5564, 0.5, 0.4153, 0.5, 0.3871, 0.5, 0.4153, 0.5, 0.6129, 0.5, 0.5847, 0.5, 0.6129, 0.5, 0.4718, 0.5, 0.4436, 0.5, 0.4718, 0.5, 0.3307, 0.5, 0.3024, 0.5, 0.3307, 0.5, 0.6693, 0.5, 0.6411, 0.5, 0.6693, 0.5, 0.5282, 0.5, 0.5, 0.5, 0.5282, 0.5, 0.7258, 0.5, 0.6976, 0.5, 0.7258, 0.5, 0.3871, 0.5, 0.3589, 0.5, 0.3871, 0.5, 0.5847, 0.5, 0.5564, 0.5, 0.5847, 0.5, 0.4436, 0.5, 0.4153, 0.5, 0.4436, 0.5, 0.3024, 0.5, 0.2742, 0.5, 0.3024, 0.5, 0.6411, 0.5, 0.6129, 0.5, 0.6411, 0.5, 0.5, 0.5, 0.4718, 0.5, 0.5, 0.5, 0.3589, 0.5, 0.3307, 0.5, 0.3589, 0.5, 0.6129, 0.5, 0.6411, 0.5, 0.6411, 0.5, 0.6129, 0.5, 0.3871, 0.5, 0.4153, 0.5, 0.4153, 0.5, 0.3871, 0.5, 0.5847, 0.5, 0.6129, 0.5, 0.6129, 0.5, 0.5847, 0.5, 0.3589, 0.5, 0.3871, 0.5, 0.3871, 0.5, 0.3589, 0.5, 0.5564, 0.5, 0.5847, 0.5, 0.5847, 0.5, 0.5564, 0.5, 0.3307, 0.5, 0.3589, 0.5, 0.3589, 0.5, 0.3307, 0.5, 0.5282, 0.5, 0.5564, 0.5, 0.5564, 0.5, 0.5282, 0.5, 0.3024, 0.5, 0.3307, 0.5, 0.3307, 0.5, 0.3024, 0.5, 0.5, 0.5, 0.5282, 0.5, 0.5282, 0.5, 0.5, 0.5, 0.6976, 0.5, 0.7258, 0.5, 0.7258, 0.5, 0.6976, 0.5, 0.2742, 0.5, 0.3024, 0.5, 0.3024, 0.5, 0.2742, 0.5, 0.4718, 0.5, 0.5, 0.5, 0.5, 0.5, 0.4718, 0.5, 0.6693, 0.5, 0.6976, 0.5, 0.6976, 0.5, 0.6693, 0.5, 0.4436, 0.5, 0.4718, 0.5, 0.4718, 0.5, 0.4436, 0.5, 0.6411, 0.5, 0.6693, 0.5, 0.6693, 0.5, 0.6411, 0.5, 0.4153, 0.5, 0.4436, 0.5, 0.4436, 0.5, 0.4153, 0.5])
me_sphere_002.materials.append(mat_material_003)
me_sphere_002.use_remesh_fix_poles = True
me_sphere_002.use_remesh_preserve_attributes = False
me_sphere_002.use_mirror_vertex_groups = False
me_sphere_002.update()
me_sphere_003 = bpy.data.meshes.new('Sphere.003')
me_sphere_003.from_pydata([(0.7346, 0.0002506, -0.07846), (0.7365, 0.02586, -0.07405), (0.742, 0.04757, -0.06149), (0.7502, 0.06208, -0.04268), (0.7599, 0.06718, -0.0205), (0.7695, 0.06208, 0.001676), (0.7777, 0.04757, 0.02048), (0.7832, 0.02586, 0.03304), (0.7851, 0.0002506, 0.03745), (0.7832, -0.02536, 0.03304), (0.7777, -0.04707, 0.02048), (0.7695, -0.06158, 0.001676), (0.7599, -0.06667, -0.0205), (0.7502, -0.06158, -0.04268), (0.742, -0.04707, -0.06149), (0.7365, -0.02536, -0.07405), (1.205, -0.008001, -0.23), (0.4412, 0.0002506, 0.148), (0.4477, 0.04831, 0.148), (0.4662, 0.08906, 0.148), (0.4938, 0.1163, 0.148), (0.5264, 0.1258, 0.148), (0.559, 0.1163, 0.148), (0.5867, 0.08906, 0.148), (0.6052, 0.04831, 0.148), (0.6117, 0.0002506, 0.148), (0.6052, -0.04781, 0.148), (0.5867, -0.08856, 0.148), (0.559, -0.1158, 0.148), (0.5264, -0.1253, 0.148), (0.4938, -0.1158, 0.148), (0.4662, -0.08856, 0.148), (0.4477, -0.04781, 0.148), (-0.7346, -0.0002497, -0.07846), (-0.7365, -0.02586, -0.07405), (-0.742, -0.04757, -0.06149), (-0.7502, -0.06208, -0.04268), (-0.7599, -0.06717, -0.0205), (-0.7695, -0.06208, 0.001676), (-0.7777, -0.04757, 0.02048), (-0.7832, -0.02586, 0.03304), (-0.7851, -0.0002499, 0.03745), (-0.7832, 0.02536, 0.03304), (-0.7777, 0.04707, 0.02048), (-0.7695, 0.06158, 0.001676), (-0.7599, 0.06667, -0.0205), (-0.7502, 0.06158, -0.04268), (-0.742, 0.04707, -0.06149), (-0.7365, 0.02536, -0.07405), (-1.205, 0.008001, -0.23), (-0.4412, -0.0002499, 0.148), (-0.4477, -0.04831, 0.148), (-0.4662, -0.08906, 0.148), (-0.4938, -0.1163, 0.148), (-0.5264, -0.1258, 0.148), (-0.559, -0.1163, 0.148), (-0.5867, -0.08906, 0.148), (-0.6052, -0.04831, 0.148), (-0.6117, -0.0002499, 0.148), (-0.6052, 0.04781, 0.148), (-0.5867, 0.08856, 0.148), (-0.559, 0.1158, 0.148), (-0.5264, 0.1253, 0.148), (-0.4938, 0.1158, 0.148), (-0.4662, 0.08856, 0.148), (-0.4477, 0.04781, 0.148)], [], [(1, 2, 16), (6, 7, 16), (11, 12, 16), (4, 5, 16), (9, 10, 16), (14, 15, 16), (2, 3, 16), (7, 8, 16), (0, 1, 16), (12, 13, 16), (5, 6, 16), (10, 11, 16), (15, 0, 16), (3, 4, 16), (8, 9, 16), (13, 14, 16), (4, 3, 20, 21), (12, 11, 28, 29), (5, 4, 21, 22), (13, 12, 29, 30), (6, 5, 22, 23), (14, 13, 30, 31), (7, 6, 23, 24), (15, 14, 31, 32), (8, 7, 24, 25), (1, 0, 17, 18), (0, 15, 32, 17), (9, 8, 25, 26), (2, 1, 18, 19), (10, 9, 26, 27), (3, 2, 19, 20), (11, 10, 27, 28), (34, 35, 49), (39, 40, 49), (44, 45, 49), (37, 38, 49), (42, 43, 49), (47, 48, 49), (35, 36, 49), (40, 41, 49), (33, 34, 49), (45, 46, 49), (38, 39, 49), (43, 44, 49), (48, 33, 49), (36, 37, 49), (41, 42, 49), (46, 47, 49), (37, 36, 53, 54), (45, 44, 61, 62), (38, 37, 54, 55), (46, 45, 62, 63), (39, 38, 55, 56), (47, 46, 63, 64), (40, 39, 56, 57), (48, 47, 64, 65), (41, 40, 57, 58), (34, 33, 50, 51), (33, 48, 65, 50), (42, 41, 58, 59), (35, 34, 51, 52), (43, 42, 59, 60), (36, 35, 52, 53), (44, 43, 60, 61)])
_uv = me_sphere_003.uv_layers.new(name='UVMap')
_uv.uv.foreach_set('vector', [0.6869, 0.5, 0.6602, 0.5, 0.6869, 0.5, 0.5534, 0.5, 0.5267, 0.5, 0.5534, 0.5, 0.4199, 0.5, 0.3932, 0.5, 0.4199, 0.5, 0.6068, 0.5, 0.5801, 0.5, 0.6068, 0.5, 0.4733, 0.5, 0.4466, 0.5, 0.4733, 0.5, 0.3398, 0.5, 0.3131, 0.5, 0.3398, 0.5, 0.6602, 0.5, 0.6335, 0.5, 0.6602, 0.5, 0.5267, 0.5, 0.5, 0.5, 0.5267, 0.5, 0.7136, 0.5, 0.6869, 0.5, 0.7136, 0.5, 0.3932, 0.5, 0.3665, 0.5, 0.3932, 0.5, 0.5801, 0.5, 0.5534, 0.5, 0.5801, 0.5, 0.4466, 0.5, 0.4199, 0.5, 0.4466, 0.5, 0.3131, 0.5, 0.2864, 0.5, 0.3131, 0.5, 0.6335, 0.5, 0.6068, 0.5, 0.6335, 0.5, 0.5, 0.5, 0.4733, 0.5, 0.5, 0.5, 0.3665, 0.5, 0.3398, 0.5, 0.3665, 0.5, 0.6068, 0.5, 0.6335, 0.5, 0.6335, 0.5, 0.6068, 0.5, 0.3932, 0.5, 0.4199, 0.5, 0.4199, 0.5, 0.3932, 0.5, 0.5801, 0.5, 0.6068, 0.5, 0.6068, 0.5, 0.5801, 0.5, 0.3665, 0.5, 0.3932, 0.5, 0.3932, 0.5, 0.3665, 0.5, 0.5534, 0.5, 0.5801, 0.5, 0.5801, 0.5, 0.5534, 0.5, 0.3398, 0.5, 0.3665, 0.5, 0.3665, 0.5, 0.3398, 0.5, 0.5267, 0.5, 0.5534, 0.5, 0.5534, 0.5, 0.5267, 0.5, 0.3131, 0.5, 0.3398, 0.5, 0.3398, 0.5, 0.3131, 0.5, 0.5, 0.5, 0.5267, 0.5, 0.5267, 0.5, 0.5, 0.5, 0.6869, 0.5, 0.7136, 0.5, 0.7136, 0.5, 0.6869, 0.5, 0.2864, 0.5, 0.3131, 0.5, 0.3131, 0.5, 0.2864, 0.5, 0.4733, 0.5, 0.5, 0.5, 0.5, 0.5, 0.4733, 0.5, 0.6602, 0.5, 0.6869, 0.5, 0.6869, 0.5, 0.6602, 0.5, 0.4466, 0.5, 0.4733, 0.5, 0.4733, 0.5, 0.4466, 0.5, 0.6335, 0.5, 0.6602, 0.5, 0.6602, 0.5, 0.6335, 0.5, 0.4199, 0.5, 0.4466, 0.5, 0.4466, 0.5, 0.4199, 0.5, 0.6869, 0.5, 0.6602, 0.5, 0.6869, 0.5, 0.5534, 0.5, 0.5267, 0.5, 0.5534, 0.5, 0.4199, 0.5, 0.3932, 0.5, 0.4199, 0.5, 0.6068, 0.5, 0.5801, 0.5, 0.6068, 0.5, 0.4733, 0.5, 0.4466, 0.5, 0.4733, 0.5, 0.3398, 0.5, 0.3131, 0.5, 0.3398, 0.5, 0.6602, 0.5, 0.6335, 0.5, 0.6602, 0.5, 0.5267, 0.5, 0.5, 0.5, 0.5267, 0.5, 0.7136, 0.5, 0.6869, 0.5, 0.7136, 0.5, 0.3932, 0.5, 0.3665, 0.5, 0.3932, 0.5, 0.5801, 0.5, 0.5534, 0.5, 0.5801, 0.5, 0.4466, 0.5, 0.4199, 0.5, 0.4466, 0.5, 0.3131, 0.5, 0.2864, 0.5, 0.3131, 0.5, 0.6335, 0.5, 0.6068, 0.5, 0.6335, 0.5, 0.5, 0.5, 0.4733, 0.5, 0.5, 0.5, 0.3665, 0.5, 0.3398, 0.5, 0.3665, 0.5, 0.6068, 0.5, 0.6335, 0.5, 0.6335, 0.5, 0.6068, 0.5, 0.3932, 0.5, 0.4199, 0.5, 0.4199, 0.5, 0.3932, 0.5, 0.5801, 0.5, 0.6068, 0.5, 0.6068, 0.5, 0.5801, 0.5, 0.3665, 0.5, 0.3932, 0.5, 0.3932, 0.5, 0.3665, 0.5, 0.5534, 0.5, 0.5801, 0.5, 0.5801, 0.5, 0.5534, 0.5, 0.3398, 0.5, 0.3665, 0.5, 0.3665, 0.5, 0.3398, 0.5, 0.5267, 0.5, 0.5534, 0.5, 0.5534, 0.5, 0.5267, 0.5, 0.3131, 0.5, 0.3398, 0.5, 0.3398, 0.5, 0.3131, 0.5, 0.5, 0.5, 0.5267, 0.5, 0.5267, 0.5, 0.5, 0.5, 0.6869, 0.5, 0.7136, 0.5, 0.7136, 0.5, 0.6869, 0.5, 0.2864, 0.5, 0.3131, 0.5, 0.3131, 0.5, 0.2864, 0.5, 0.4733, 0.5, 0.5, 0.5, 0.5, 0.5, 0.4733, 0.5, 0.6602, 0.5, 0.6869, 0.5, 0.6869, 0.5, 0.6602, 0.5, 0.4466, 0.5, 0.4733, 0.5, 0.4733, 0.5, 0.4466, 0.5, 0.6335, 0.5, 0.6602, 0.5, 0.6602, 0.5, 0.6335, 0.5, 0.4199, 0.5, 0.4466, 0.5, 0.4466, 0.5, 0.4199, 0.5])
me_sphere_003.materials.append(mat_material_004)
me_sphere_003.use_remesh_fix_poles = True
me_sphere_003.use_remesh_preserve_attributes = False
me_sphere_003.use_mirror_vertex_groups = False
me_sphere_003.update()

# ---- objects
ob_sphere = bpy.data.objects.new('Sphere', me_sphere)
ob_sphere_001 = bpy.data.objects.new('Sphere.001', me_sphere_001)
ob_sphere_002 = bpy.data.objects.new('Sphere.002', me_sphere_002)
ob_sphere_003 = bpy.data.objects.new('Sphere.003', me_sphere_003)

# ---- transforms, parenting, visibility, modifiers, constraints
ob_sphere.location = (0.0, 0.175, 0.0)
ob_sphere.lineart.crease_threshold = 0.0
_vg = ob_sphere.vertex_groups.new(name='Group')
ob_sphere_001.location = (0.0, 0.175, 0.1874)
ob_sphere_001.lineart.crease_threshold = 0.0
_vg = ob_sphere_001.vertex_groups.new(name='Group')
ob_sphere_002.location = (-0.02066, -0.3289, -0.05443)
ob_sphere_002.lineart.crease_threshold = 0.0
_vg = ob_sphere_002.vertex_groups.new(name='Group')
ob_sphere_003.location = (-0.02066, -0.9869, -0.05055)
ob_sphere_003.lineart.crease_threshold = 0.0
_vg = ob_sphere_003.vertex_groups.new(name='Group')

# ---- collection membership
col_collection.objects.link(ob_sphere)
col_collection.objects.link(ob_sphere_001)
col_collection.objects.link(ob_sphere_002)
col_collection.objects.link(ob_sphere_003)

# ---- scene / render settings (as saved in the file)
scene.frame_start = 1; scene.frame_end = 38; scene.frame_set(1)
scene.render.engine = 'BLENDER_EEVEE_NEXT'
scene.cycles.use_denoising = False
scene.cycles.samples = 128
scene.cycles.sampling_pattern = 'TABULATED_SOBOL'
scene.cycles.use_adaptive_sampling = False
scene.cycles.use_light_tree = False
scene.view_settings.view_transform = 'Filmic'
bpy.context.view_layer.update()

# ---- added for rendering (the .blend has no active camera and no usable light): camera, sun
cam_auto = bpy.data.cameras.new('AutoCamera')
cam_auto.lens = 50.0
cam_auto.sensor_width = 36.0
cam_auto.clip_end = 1000.0
ob_auto_camera = bpy.data.objects.new('AutoCamera', cam_auto)
scene.collection.objects.link(ob_auto_camera)
ob_auto_camera.location = (3.64719, -4.6426, 3.0232)
ob_auto_camera.rotation_euler = (1.09748, -7.21219e-08, 0.694738)
scene.camera = ob_auto_camera
light_auto_sun = bpy.data.lights.new('AutoSun', 'SUN')
light_auto_sun.energy = 3.0
light_auto_sun.angle = 0.0523599
ob_auto_sun = bpy.data.objects.new('AutoSun', light_auto_sun)
scene.collection.objects.link(ob_auto_sun)
ob_auto_sun.rotation_euler = (0.872665, 0.174533, 0.523599)
bpy.context.view_layer.update()
